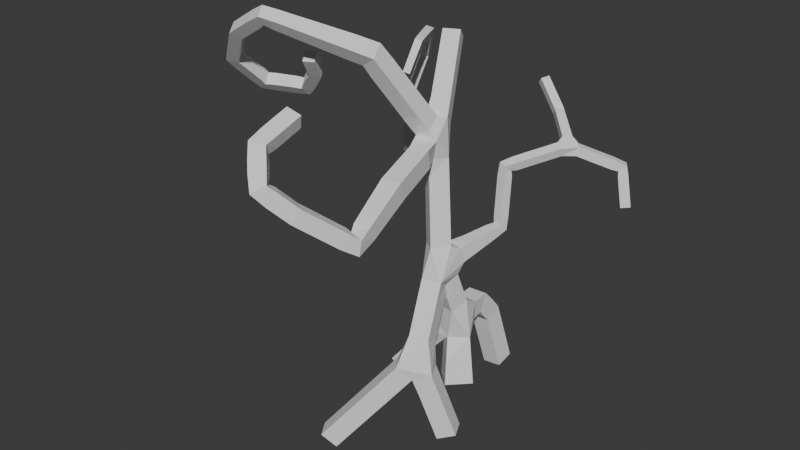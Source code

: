 # Source: swamptree2.blend  (saved by Blender 5.1.29; exported with 4.5.12 LTS)
import bpy
from mathutils import Matrix  # noqa: F401  (used for matrix-valued properties, if any)

bpy.ops.wm.read_factory_settings(use_empty=True)
scene = bpy.context.scene
scene.name = 'Scene'

# ---- collections
col_collection = bpy.data.collections.new('Collection'); scene.collection.children.link(col_collection)

# ---- world
world_world = bpy.data.worlds.new('World'); scene.world = world_world
world_world.use_nodes = True; world_world.node_tree.nodes.clear()
_N = world_world.node_tree.nodes; _L = world_world.node_tree.links
n0 = _N.new('ShaderNodeOutputWorld'); n0.name = 'World Output'; n0.location = (200, 100)
n1 = _N.new('ShaderNodeBackground'); n1.name = 'Background'; n1.location = (-200, 100)
n1.inputs[0].default_value = (0.05088, 0.05088, 0.05088, 1.0)
_L.new(n1.outputs[0], n0.inputs[0])
n0.is_active_output = True
world_world.color = (0.05088, 0.05088, 0.05088)
world_world.sun_shadow_jitter_overblur = 0.0

# ---- meshes
me_cube_001 = bpy.data.meshes.new('Cube.001')
me_cube_001.from_pydata([(-0.00146, 0.3523, -0.03023), (-0.3522, -0.004054, -0.03023), (0.00146, -0.3523, 0.03023), (0.3522, 0.004054, 0.03023), (0.1548, 0.9174, 2.726), (0.3218, 0.8736, 2.737), (0.2827, 0.7521, 2.853), (0.1158, 0.7959, 2.843), (0.04098, 1.176, 3.753), (0.2016, 1.116, 3.729), (0.1712, 0.9881, 3.841), (0.01058, 1.047, 3.865), (1.473, 2.498, 3.668), (1.563, 2.351, 3.683), (1.673, 2.428, 3.791), (1.584, 2.576, 3.777), (1.63, 2.418, 3.025), (1.709, 2.269, 3.062), (1.857, 2.354, 3.09), (1.778, 2.503, 3.052), (0.142, 2.44, 4.348), (0.2355, 2.568, 4.359), (0.3009, 2.509, 4.491), (0.2075, 2.38, 4.48), (-0.2864, 2.587, 4.801), (-0.2103, 2.724, 4.829), (-0.1196, 2.652, 4.937), (-0.1957, 2.515, 4.91), (-1.139, -1.116, 5.89), (-0.879, -1.162, 6.062), (-0.9515, -0.9116, 6.239), (-1.212, -0.8652, 6.067), (-0.05638, -1.414, 4.05), (-0.3931, -1.471, 4.053), (-0.3727, -1.579, 4.376), (-0.03594, -1.522, 4.374), (-1.179, 1.015, 5.856), (-0.9041, 1.146, 5.856), (-0.803, 0.9331, 6.049), (-1.078, 0.8025, 6.049), (-1.689, 0.5427, 3.782), (-1.55, 0.7061, 3.79), (-1.556, 0.7021, 4.005), (-1.696, 0.5387, 3.997), (-1.201, -0.0594, -0.4086), (-1.197, 0.2903, -0.4086), (-1.47, 0.2929, -0.1894), (-1.473, -0.05679, -0.1894), (0.27, -0.7986, -0.4845), (0.4238, -1.113, -0.4845), (0.7179, -0.9686, -0.3617), (0.564, -0.6545, -0.3617), (-1.089, -2.027, -0.8622), (-1.276, -1.732, -0.8622), (-1.499, -1.874, -0.6326), (-1.311, -2.169, -0.6326), (-0.3498, 0.6517, 1.054), (-0.000631, 0.6705, 1.06), (-0.01365, 0.8216, 1.375), (-0.3628, 0.8028, 1.37), (-0.3322, 0.8857, 0.7607), (0.01612, 0.8792, 0.7911), (0.008408, 1.192, 0.9464), (-0.3399, 1.199, 0.9161), (-0.196, 1.123, -0.29), (0.151, 1.112, -0.2477), (0.152, 1.453, -0.1693), (-0.1949, 1.464, -0.2116), (-2.383, 1.393, 4.294), (-2.252, 1.472, 4.278), (-2.186, 1.387, 4.389), (-2.318, 1.308, 4.406), (-2.364, 1.882, 5.113), (-2.226, 1.944, 5.072), (-2.163, 1.801, 5.066), (-2.301, 1.739, 5.108), (-2.045, 1.589, 5.725), (-1.914, 1.648, 5.686), (-1.914, 1.567, 5.561), (-2.046, 1.508, 5.601), (-1.708, 0.8646, 5.731), (-1.592, 0.9169, 5.697), (-1.646, 0.9645, 5.586), (-1.763, 0.9122, 5.62), (-1.708, 0.5356, 5.225), (-1.598, 0.5847, 5.193), (-1.657, 0.677, 5.134), (-1.767, 0.6279, 5.167), (-2.231, -2.122, 6.555), (-2.202, -2.255, 6.721), (-2.264, -2.099, 6.856), (-2.293, -1.967, 6.689), (-2.846, -2.023, 6.186), (-2.978, -2.159, 6.287), (-3.033, -2.003, 6.424), (-2.901, -1.867, 6.323), (-3.343, -1.687, 5.614), (-3.548, -1.765, 5.623), (-3.601, -1.609, 5.767), (-3.396, -1.531, 5.759), (-3.267, -1.188, 5.119), (-3.433, -1.12, 4.99), (-3.488, -0.969, 5.141), (-3.323, -1.037, 5.27), (-2.687, -0.925, 5.097), (-2.642, -0.7666, 4.964), (-2.705, -0.6257, 5.109), (-2.749, -0.7841, 5.243), (-2.312, -1.115, 5.468), (-2.15, -1.002, 5.432), (-2.214, -0.8675, 5.566), (-2.375, -0.9801, 5.602), (-2.188, -1.375, 5.8), (-2.011, -1.291, 5.8), (-2.075, -1.158, 5.929), (-2.252, -1.242, 5.929), (0.04756, -2.584, 3.567), (-0.2166, -2.522, 3.589), (-0.1889, -2.502, 3.859), (0.07524, -2.565, 3.837), (-0.5231, -3.42, 4.246), (-0.7438, -3.262, 4.226), (-0.6584, -3.115, 4.438), (-0.4377, -3.273, 4.459), (-0.9093, -3.811, 4.752), (-1.077, -3.619, 4.657), (-0.922, -3.427, 4.772), (-0.754, -3.619, 4.867), (-1.249, -3.466, 5.377), (-1.35, -3.334, 5.161), (-1.106, -3.222, 5.116), (-1.005, -3.354, 5.331), (-1.278, -2.64, 5.638), (-1.369, -2.568, 5.392), (-1.113, -2.536, 5.306), (-1.021, -2.608, 5.552), (-0.0432, 0.3519, 0.4562), (-0.3525, 0.03769, 0.4562), (-0.04062, -0.2694, 0.5095), (0.2687, 0.04483, 0.5095), (-0.1251, 0.316, 0.8551), (-0.3527, 0.07117, 0.8463), (-0.1256, -0.1361, 0.8789), (0.2017, 0.07755, 0.8939), (-0.3378, -0.1221, 1.465), (0.00314, -0.2, 1.465), (0.07625, 0.1202, 1.585), (-0.2647, 0.1981, 1.585), (-0.362, -0.228, 1.762), (-0.02103, -0.3058, 1.762), (0.05207, 0.01437, 1.882), (-0.2888, 0.09221, 1.882), (-0.3773, -0.356, 2.054), (-0.03765, -0.3507, 2.054), (0.0279, -0.0915, 2.179), (-0.313, -0.01366, 2.179), (-0.2489, -0.0009819, 2.687), (-0.4886, -0.3073, 2.703), (-0.2256, -0.5253, 2.764), (-0.004317, -0.2582, 2.764), (-0.3087, -0.007765, 3.009), (-0.5282, -0.2727, 3.009), (-0.2674, -0.4889, 3.069), (-0.0478, -0.224, 3.069), (-0.3495, 0.02429, 3.31), (-0.5673, -0.2385, 3.31), (-0.3085, -0.453, 3.369), (-0.09067, -0.1902, 3.369), (-0.3899, 0.05605, 3.608), (-0.606, -0.2047, 3.608), (-0.3493, -0.4175, 3.667), (-0.1331, -0.1568, 3.667), (-0.4301, 0.0876, 3.905), (-0.6445, -0.1711, 3.905), (-0.3897, -0.3822, 3.963), (-0.1753, -0.1235, 3.963), (-0.47, 0.119, 4.2), (-0.728, -0.1109, 4.22), (-0.3548, -0.3189, 4.278), (-0.2173, -0.09048, 4.258), (-0.2009, 0.1194, 2.387), (0.0776, 0.01747, 2.387), (0.04793, -0.06361, 2.67), (-0.09978, 0.3434, 2.48), (0.1449, 0.2538, 2.48), (0.1188, 0.1826, 2.729), (-0.1258, 0.2721, 2.729), (-0.01123, 0.5394, 2.562), (0.2038, 0.4607, 2.562), (0.1809, 0.3981, 2.781), (-0.03414, 0.4768, 2.781), (0.07001, 0.7193, 2.637), (0.2579, 0.6506, 2.637), (0.2379, 0.5959, 2.828), (0.05, 0.6646, 2.828), (0.1391, 0.9696, 2.902), (0.3063, 0.9348, 2.93), (0.2662, 0.7704, 2.965), (0.09905, 0.8053, 2.938), (0.123, 1.005, 3.046), (0.2902, 0.9701, 3.073), (0.2501, 0.8057, 3.109), (0.08295, 0.8406, 3.082), (0.1069, 1.04, 3.19), (0.2741, 1.005, 3.217), (0.234, 0.841, 3.253), (0.06686, 0.8759, 3.226), (0.09083, 1.076, 3.334), (0.258, 1.041, 3.361), (0.2179, 0.8763, 3.397), (0.05076, 0.9111, 3.37), (0.07473, 1.111, 3.478), (0.2419, 1.076, 3.505), (0.2018, 0.9116, 3.541), (0.03466, 0.9464, 3.514), (0.05864, 1.146, 3.622), (0.2258, 1.111, 3.649), (0.1857, 0.9469, 3.685), (0.01857, 0.9817, 3.658), (0.1374, 1.281, 3.789), (0.2689, 1.183, 3.734), (0.2816, 1.112, 3.892), (0.1501, 1.21, 3.946), (0.2408, 1.395, 3.832), (0.3722, 1.297, 3.778), (0.385, 1.226, 3.935), (0.2535, 1.324, 3.99), (0.3441, 1.51, 3.876), (0.4756, 1.412, 3.821), (0.4883, 1.341, 3.978), (0.3569, 1.439, 4.033), (0.4475, 1.624, 3.919), (0.579, 1.526, 3.864), (0.5917, 1.455, 4.021), (0.4602, 1.553, 4.076), (0.5509, 1.739, 3.962), (0.6824, 1.641, 3.907), (0.6951, 1.57, 4.065), (0.5636, 1.668, 4.119), (0.6543, 1.853, 4.005), (0.7858, 1.755, 3.951), (0.7985, 1.684, 4.108), (0.667, 1.782, 4.163), (0.8756, 2.029, 3.958), (0.982, 1.892, 3.958), (1.032, 1.931, 4.119), (0.9254, 2.067, 4.119), (0.9995, 2.125, 3.896), (1.106, 1.989, 3.896), (1.156, 2.028, 4.057), (1.049, 2.164, 4.057), (1.123, 2.222, 3.834), (1.23, 2.086, 3.834), (1.28, 2.124, 3.995), (1.173, 2.261, 3.995), (1.247, 2.319, 3.773), (1.354, 2.182, 3.773), (1.403, 2.221, 3.934), (1.297, 2.357, 3.934), (1.371, 2.415, 3.711), (1.478, 2.279, 3.711), (1.527, 2.318, 3.872), (1.421, 2.454, 3.872), (1.494, 2.48, 3.563), (1.573, 2.33, 3.6), (1.721, 2.416, 3.628), (1.642, 2.565, 3.591), (1.528, 2.464, 3.428), (1.607, 2.315, 3.466), (1.755, 2.4, 3.493), (1.676, 2.549, 3.456), (1.562, 2.449, 3.294), (1.641, 2.299, 3.331), (1.789, 2.385, 3.359), (1.71, 2.534, 3.322), (1.596, 2.433, 3.159), (1.675, 2.284, 3.196), (1.823, 2.369, 3.224), (1.744, 2.518, 3.187), (0.6399, 1.949, 4.077), (0.7587, 2.071, 4.077), (0.8018, 2.029, 4.237), (0.683, 1.907, 4.237), (0.5381, 2.049, 4.133), (0.6552, 2.17, 4.133), (0.6977, 2.129, 4.29), (0.5806, 2.008, 4.29), (0.4383, 2.148, 4.187), (0.5539, 2.267, 4.187), (0.5958, 2.226, 4.342), (0.4803, 2.107, 4.342), (0.34, 2.245, 4.24), (0.4539, 2.362, 4.24), (0.4953, 2.322, 4.393), (0.3813, 2.205, 4.393), (0.2426, 2.341, 4.293), (0.355, 2.457, 4.293), (0.3958, 2.417, 4.444), (0.2833, 2.302, 4.444), (0.03198, 2.478, 4.464), (0.1081, 2.615, 4.491), (0.1987, 2.543, 4.6), (0.1226, 2.406, 4.573), (-0.07415, 2.515, 4.576), (0.001961, 2.652, 4.604), (0.09261, 2.579, 4.713), (0.0165, 2.442, 4.685), (-0.1803, 2.551, 4.689), (-0.1042, 2.688, 4.716), (-0.01351, 2.616, 4.825), (-0.08962, 2.479, 4.798), (-0.6525, -0.4046, 4.641), (-0.4038, -0.3846, 4.77), (-0.4608, -0.09948, 4.922), (-0.7209, -0.08875, 4.845), (-0.8045, -0.5423, 4.918), (-0.4986, -0.5404, 5.03), (-0.5552, -0.2575, 5.18), (-0.861, -0.2594, 5.069), (-0.8958, -0.6962, 5.176), (-0.5923, -0.6943, 5.286), (-0.6485, -0.4136, 5.436), (-0.9519, -0.4155, 5.325), (-0.9864, -0.8488, 5.431), (-0.6853, -0.847, 5.541), (-0.741, -0.5685, 5.689), (-1.042, -0.5703, 5.579), (-1.077, -1.001, 5.685), (-0.7778, -0.9988, 5.794), (-0.833, -0.7224, 5.941), (-1.132, -0.7243, 5.832), (-0.6063, -0.3543, 4.299), (-0.2663, -0.3591, 4.624), (-0.2237, -0.5723, 4.236), (-0.5525, -0.6363, 4.236), (-0.5391, -0.705, 4.564), (-0.2103, -0.6411, 4.564), (-0.1673, -0.8563, 4.173), (-0.4983, -0.9207, 4.173), (-0.4848, -0.9899, 4.503), (-0.1539, -0.9255, 4.503), (-0.1106, -1.142, 4.11), (-0.4437, -1.207, 4.11), (-0.4302, -1.276, 4.442), (-0.09709, -1.212, 4.442), (-0.781, 0.152, 4.675), (-0.4865, 0.2918, 4.675), (-0.3782, 0.06373, 4.881), (-0.863, 0.33, 4.918), (-0.5726, 0.4679, 4.918), (-0.4658, 0.2429, 5.122), (-0.7562, 0.105, 5.122), (-0.9434, 0.5043, 5.157), (-0.6569, 0.6404, 5.157), (-0.5515, 0.4184, 5.357), (-0.838, 0.2824, 5.357), (-1.023, 0.6763, 5.392), (-0.7401, 0.8105, 5.392), (-0.6361, 0.5916, 5.59), (-0.9187, 0.4574, 5.59), (-1.101, 0.8466, 5.625), (-0.8224, 0.9789, 5.625), (-0.7199, 0.763, 5.82), (-0.9987, 0.6306, 5.82), (-0.6128, 0.1744, 4.241), (-0.723, 0.2428, 4.516), (-0.8835, -0.01574, 4.516), (-0.971, 0.05052, 4.14), (-0.8212, 0.2918, 4.14), (-0.924, 0.3557, 4.396), (-1.074, 0.1144, 4.396), (-1.151, 0.1734, 4.047), (-1.011, 0.3989, 4.047), (-1.107, 0.4586, 4.287), (-1.247, 0.2331, 4.287), (-1.321, 0.2891, 3.96), (-1.19, 0.4998, 3.96), (-1.28, 0.5556, 4.184), (-1.411, 0.3449, 4.184), (-1.484, 0.3999, 3.877), (-1.362, 0.5964, 3.877), (-1.446, 0.6484, 4.086), (-1.567, 0.4519, 4.086), (-0.4459, 0.2831, 1.083), (-0.4493, -0.06662, 1.083), (-0.3816, -0.06727, 0.6094), (-0.3783, 0.2824, 0.6094), (-0.6507, 0.285, 0.8286), (-0.6541, -0.06466, 0.8286), (-0.5864, -0.06531, 0.3549), (-0.583, 0.2844, 0.3549), (-0.8555, 0.287, 0.5741), (-0.8588, -0.06269, 0.5741), (-0.7912, -0.06334, 0.1004), (-0.7878, 0.2863, 0.1004), (-1.06, 0.289, 0.3196), (-1.064, -0.06072, 0.3196), (-0.996, -0.06137, -0.1541), (-0.9926, 0.2883, -0.1541), (-1.265, 0.2909, 0.06513), (-1.268, -0.05875, 0.06513), (-0.2924, -0.6688, 2.227), (0.0459, -0.5804, 2.227), (0.01194, -0.4505, 1.769), (-0.3264, -0.539, 1.769), (-0.2504, -0.8296, 1.948), (0.08792, -0.7411, 1.948), (0.05397, -0.6113, 1.491), (-0.2844, -0.6997, 1.491), (-0.2084, -0.9903, 1.67), (0.13, -0.9018, 1.67), (0.096, -0.772, 1.212), (-0.2423, -0.8605, 1.212), (-0.1663, -1.151, 1.391), (0.172, -1.063, 1.391), (-0.1407, -1.006, 0.6637), (0.0302, -1.31, 0.6637), (0.3282, -1.16, 0.795), (0.1743, -0.8455, 0.795), (-0.02227, -0.9418, 0.383), (0.1316, -1.256, 0.383), (0.4256, -1.112, 0.5059), (0.2717, -0.7977, 0.5059), (0.07514, -0.8941, 0.09386), (0.229, -1.208, 0.09386), (0.523, -1.064, 0.2167), (0.3692, -0.75, 0.2167), (0.1725, -0.8464, -0.1953), (0.3264, -1.16, -0.1953), (0.6204, -1.016, -0.0725), (0.4666, -0.7023, -0.0725), (-0.3841, -1.164, 0.8848), (-0.1962, -1.459, 0.8848), (-0.1596, -1.436, 0.4022), (-0.3475, -1.141, 0.4022), (-0.5699, -1.282, 0.6319), (-0.382, -1.577, 0.6319), (-0.3454, -1.554, 0.1493), (-0.5333, -1.259, 0.1493), (-0.7557, -1.401, 0.379), (-0.5678, -1.696, 0.379), (-0.5312, -1.672, -0.1036), (-0.7191, -1.377, -0.1036), (-0.9415, -1.519, 0.1261), (-0.7536, -1.814, 0.1261), (-0.717, -1.791, -0.3565), (-0.9049, -1.496, -0.3565), (-1.127, -1.637, -0.1268), (-0.9394, -1.932, -0.1268), (-0.9028, -1.909, -0.6094), (-1.091, -1.614, -0.6094), (-1.313, -1.756, -0.3797), (-1.125, -2.051, -0.3797), (-0.3173, 0.3965, 1.047), (0.0299, 0.4378, 1.047), (0.02904, 0.4451, 1.396), (-0.3182, 0.4038, 1.396), (-0.3399, 0.7535, 0.9123), (0.00927, 0.754, 0.9319), (-0.003735, 1.022, 1.156), (-0.3529, 1.022, 1.136), (-0.3009, 0.9363, 0.5224), (0.04606, 0.9255, 0.5647), (0.04707, 1.266, 0.6432), (-0.2999, 1.277, 0.6008), (-0.2659, 0.9985, 0.2516), (0.08104, 0.9878, 0.2939), (0.08205, 1.329, 0.3724), (-0.2649, 1.339, 0.33), (-0.2309, 1.061, -0.01923), (0.116, 1.05, 0.02311), (0.117, 1.391, 0.1015), (-0.2299, 1.402, 0.05921), (-1.868, 0.7524, 3.897), (-1.715, 0.8841, 3.898), (-1.662, 0.8217, 4.082), (-1.815, 0.6899, 4.082), (-1.978, 0.8882, 3.98), (-1.833, 1.013, 3.981), (-1.783, 0.9539, 4.156), (-1.928, 0.829, 4.155), (-2.08, 1.014, 4.057), (-1.943, 1.133, 4.058), (-1.895, 1.077, 4.224), (-2.033, 0.9582, 4.223), (-2.178, 1.135, 4.131), (-2.047, 1.247, 4.131), (-2.002, 1.194, 4.289), (-2.133, 1.081, 4.288), (-2.272, 1.251, 4.202), (-2.148, 1.357, 4.202), (-2.106, 1.307, 4.352), (-2.229, 1.2, 4.351), (-2.386, 1.493, 4.451), (-2.25, 1.554, 4.41), (-2.176, 1.436, 4.479), (-2.313, 1.375, 4.52), (-2.383, 1.568, 4.575), (-2.246, 1.629, 4.534), (-2.173, 1.511, 4.603), (-2.309, 1.45, 4.644), (-2.38, 1.643, 4.7), (-2.243, 1.705, 4.659), (-2.169, 1.586, 4.728), (-2.306, 1.525, 4.769), (-2.376, 1.719, 4.825), (-2.239, 1.78, 4.784), (-2.165, 1.662, 4.853), (-2.302, 1.6, 4.894), (-2.373, 1.794, 4.95), (-2.235, 1.856, 4.909), (-2.161, 1.737, 4.978), (-2.299, 1.676, 5.02), (-2.29, 1.821, 5.265), (-2.153, 1.882, 5.224), (-2.119, 1.753, 5.145), (-2.256, 1.692, 5.186), (-2.232, 1.767, 5.376), (-2.097, 1.828, 5.335), (-2.063, 1.7, 5.257), (-2.198, 1.639, 5.297), (-2.175, 1.715, 5.485), (-2.041, 1.775, 5.445), (-2.007, 1.648, 5.368), (-2.141, 1.588, 5.408), (-2.118, 1.662, 5.593), (-1.986, 1.722, 5.554), (-1.952, 1.597, 5.477), (-2.085, 1.537, 5.517), (-1.971, 1.436, 5.736), (-1.843, 1.494, 5.697), (-1.877, 1.475, 5.557), (-2.005, 1.418, 5.595), (-1.919, 1.324, 5.737), (-1.793, 1.38, 5.699), (-1.826, 1.362, 5.561), (-1.952, 1.306, 5.599), (-1.868, 1.215, 5.737), (-1.745, 1.27, 5.7), (-1.777, 1.252, 5.565), (-1.901, 1.197, 5.602), (-1.818, 1.107, 5.738), (-1.697, 1.162, 5.702), (-1.729, 1.144, 5.569), (-1.85, 1.09, 5.605), (-1.769, 1.001, 5.739), (-1.65, 1.055, 5.703), (-1.681, 1.038, 5.573), (-1.8, 0.9843, 5.609), (-1.705, 0.7754, 5.606), (-1.59, 0.827, 5.572), (-1.652, 0.9241, 5.51), (-1.767, 0.8725, 5.544), (-1.706, 0.7143, 5.509), (-1.592, 0.7653, 5.475), (-1.653, 0.8611, 5.414), (-1.767, 0.8102, 5.448), (-1.706, 0.6542, 5.414), (-1.594, 0.7045, 5.38), (-1.655, 0.7992, 5.32), (-1.767, 0.7489, 5.353), (-1.707, 0.5947, 5.319), (-1.596, 0.6443, 5.286), (-1.656, 0.7378, 5.226), (-1.767, 0.6882, 5.26), (-1.33, -1.285, 5.995), (-1.136, -1.38, 6.197), (-1.229, -1.169, 6.384), (-1.423, -1.075, 6.181), (-1.513, -1.451, 6.104), (-1.329, -1.541, 6.296), (-1.417, -1.341, 6.472), (-1.6, -1.252, 6.28), (-1.681, -1.604, 6.204), (-1.506, -1.689, 6.386), (-1.589, -1.5, 6.554), (-1.764, -1.415, 6.372), (-1.84, -1.749, 6.299), (-1.674, -1.829, 6.472), (-1.753, -1.65, 6.631), (-1.919, -1.569, 6.458), (-1.992, -1.888, 6.39), (-1.835, -1.964, 6.554), (-1.91, -1.794, 6.705), (-2.067, -1.717, 6.541), (-2.14, -2.022, 6.478), (-1.991, -2.094, 6.634), (-2.062, -1.933, 6.777), (-2.211, -1.861, 6.621), (-2.345, -2.092, 6.473), (-2.439, -2.237, 6.601), (-2.496, -2.081, 6.737), (-2.402, -1.936, 6.61), (-2.518, -2.067, 6.373), (-2.612, -2.213, 6.5), (-2.669, -2.057, 6.637), (-2.575, -1.911, 6.51), (-2.691, -2.043, 6.273), (-2.785, -2.188, 6.4), (-2.842, -2.032, 6.537), (-2.748, -1.887, 6.409), (-2.935, -1.959, 6.079), (-3.099, -2.079, 6.15), (-3.153, -1.924, 6.289), (-2.989, -1.803, 6.218), (-3.041, -1.886, 5.956), (-3.206, -2.007, 6.027), (-3.26, -1.851, 6.167), (-3.095, -1.73, 6.096), (-3.147, -1.813, 5.832), (-3.313, -1.935, 5.904), (-3.367, -1.778, 6.044), (-3.201, -1.656, 5.973), (-3.254, -1.74, 5.708), (-3.42, -1.862, 5.78), (-3.475, -1.704, 5.921), (-3.308, -1.582, 5.849), (-3.316, -1.573, 5.505), (-3.528, -1.593, 5.45), (-3.581, -1.439, 5.597), (-3.369, -1.419, 5.653), (-3.292, -1.431, 5.365), (-3.504, -1.451, 5.309), (-3.557, -1.297, 5.457), (-3.345, -1.277, 5.513), (-3.269, -1.288, 5.224), (-3.481, -1.308, 5.169), (-3.534, -1.154, 5.317), (-3.322, -1.134, 5.372), (-3.14, -1.142, 5.126), (-3.207, -1.006, 4.969), (-3.266, -0.8597, 5.12), (-3.199, -0.9956, 5.278), (-2.97, -1.065, 5.12), (-3.036, -0.9301, 4.964), (-3.095, -0.7853, 5.113), (-3.029, -0.9198, 5.269), (-2.802, -0.9882, 5.113), (-2.867, -0.855, 4.959), (-2.925, -0.7116, 5.107), (-2.86, -0.8448, 5.261), (-2.62, -0.9705, 5.177), (-2.481, -0.8319, 5.104), (-2.547, -0.6924, 5.245), (-2.685, -0.8309, 5.318), (-2.511, -1.022, 5.281), (-2.375, -0.8858, 5.209), (-2.439, -0.7483, 5.348), (-2.576, -0.8849, 5.42), (-2.404, -1.074, 5.383), (-2.269, -0.939, 5.312), (-2.333, -0.8034, 5.45), (-2.467, -0.938, 5.52), (-2.276, -1.194, 5.568), (-2.097, -1.108, 5.568), (-2.161, -0.9736, 5.7), (-2.34, -1.059, 5.7), (-2.232, -1.285, 5.684), (-2.054, -1.2, 5.684), (-2.118, -1.066, 5.815), (-2.296, -1.151, 5.815), (-0.02625, -1.707, 3.921), (-0.3445, -1.753, 3.927), (-0.32, -1.888, 4.217), (-0.001794, -1.842, 4.212), (0.001658, -1.972, 3.805), (-0.2995, -2.016, 3.81), (-0.2764, -2.144, 4.085), (0.0248, -2.1, 4.08), (0.02812, -2.223, 3.695), (-0.2569, -2.265, 3.699), (-0.235, -2.386, 3.959), (0.05002, -2.345, 3.955), (-0.1004, -2.832, 3.735), (-0.3268, -2.681, 3.721), (-0.249, -2.544, 3.943), (-0.02261, -2.695, 3.957), (-0.2044, -2.977, 3.861), (-0.4308, -2.826, 3.847), (-0.353, -2.689, 4.069), (-0.1266, -2.84, 4.083), (-0.3084, -3.122, 3.987), (-0.5348, -2.971, 3.973), (-0.457, -2.834, 4.195), (-0.2306, -2.985, 4.209), (-0.4124, -3.267, 4.112), (-0.6388, -3.116, 4.099), (-0.561, -2.979, 4.321), (-0.3347, -3.13, 4.334), (-0.6382, -3.545, 4.395), (-0.853, -3.38, 4.367), (-0.7599, -3.224, 4.57), (-0.5451, -3.389, 4.598), (-0.7465, -3.662, 4.535), (-0.9613, -3.497, 4.507), (-0.8682, -3.341, 4.709), (-0.6534, -3.506, 4.738), (-1.047, -3.699, 4.998), (-1.172, -3.525, 4.831), (-0.9592, -3.355, 4.849), (-0.8342, -3.53, 5.016), (-1.134, -3.608, 5.159), (-1.259, -3.433, 4.992), (-1.046, -3.263, 5.011), (-0.9215, -3.438, 5.178), (-1.266, -3.144, 5.488), (-1.357, -3.072, 5.242), (-1.101, -3.04, 5.155), (-1.009, -3.112, 5.401), (-1.272, -2.892, 5.563), (-1.363, -2.82, 5.317), (-1.107, -2.788, 5.231), (-1.015, -2.86, 5.477), (-0.1256, -0.1361, 0.8789), (-0.1251, 0.316, 0.8551), (-0.4459, 0.2831, 1.083), (-0.4493, -0.06662, 1.083)], [], [(156, 180, 157), (178, 179, 332), (140, 454, 143), (149, 150, 154, 153), (148, 149, 153, 152), (146, 145, 143), (145, 142, 143), (145, 144, 142), (144, 384, 142), (384, 141, 142), (384, 383, 141), (147, 144, 148, 151), (146, 147, 151, 150), (453, 454, 140), (182, 156, 159), (402, 182, 159), (456, 147, 455), (147, 146, 455), (158, 402, 159), (145, 146, 150, 149), (147, 456, 144), (456, 383, 144), (383, 384, 144), (456, 453, 383), (180, 155, 157), (144, 145, 149, 148), (139, 136, 140, 143), (401, 158, 157), (401, 402, 158), (347, 312, 332), (153, 154, 402), (154, 181, 402), (181, 182, 402), (242, 241, 282), (138, 139, 143, 142), (181, 154, 180), (154, 155, 180), (314, 366, 311), (137, 138, 142, 141), (332, 312, 311), (179, 347, 332), (347, 313, 312), (136, 137, 141, 140), (313, 347, 314), (3, 0, 136, 139), (345, 366, 314), (2, 3, 139, 138), (1, 2, 138, 137), (0, 1, 137, 136), (345, 365, 366), (177, 178, 331), (179, 346, 347), (135, 134, 133, 132), (346, 176, 364, 365), (432, 416, 417), (176, 346, 179), (346, 365, 345), (112, 113, 114, 115), (176, 177, 364), (87, 86, 85, 84), (67, 66, 65, 64), (245, 246, 281), (414, 432, 417), (55, 54, 53, 52), (51, 50, 49, 48), (47, 46, 45, 44), (39, 38, 37, 36), (177, 331, 311, 366), (27, 26, 25, 24), (19, 18, 17, 16), (413, 412, 431, 432), (411, 414, 417, 418), (415, 412, 418), (412, 411, 418), (455, 146, 143, 454), (152, 401, 157, 155), (413, 432, 414), (3, 2, 1, 0), (431, 412, 415), (713, 714, 715, 716), (453, 140, 141, 383), (245, 281, 282, 241), (240, 244, 245, 241), (240, 239, 243, 244), (243, 239, 279, 280), (246, 243, 280, 281), (242, 282, 279, 239), (150, 151, 155, 154), (151, 148, 152, 155), (156, 157, 161, 160), (157, 158, 162, 161), (158, 159, 163, 162), (159, 156, 160, 163), (160, 161, 165, 164), (161, 162, 166, 165), (162, 163, 167, 166), (163, 160, 164, 167), (164, 165, 169, 168), (165, 166, 170, 169), (166, 167, 171, 170), (167, 164, 168, 171), (168, 169, 173, 172), (169, 170, 174, 173), (170, 171, 175, 174), (171, 168, 172, 175), (172, 173, 177, 176), (173, 174, 178, 177), (174, 175, 179, 178), (175, 172, 176, 179), (183, 184, 181, 180), (184, 185, 182, 181), (185, 186, 156, 182), (186, 183, 180, 156), (187, 188, 184, 183), (188, 189, 185, 184), (189, 190, 186, 185), (190, 187, 183, 186), (191, 192, 188, 187), (192, 193, 189, 188), (193, 194, 190, 189), (194, 191, 187, 190), (4, 5, 192, 191), (5, 6, 193, 192), (6, 7, 194, 193), (7, 4, 191, 194), (195, 196, 5, 4), (196, 197, 6, 5), (197, 198, 7, 6), (198, 195, 4, 7), (199, 200, 196, 195), (200, 201, 197, 196), (201, 202, 198, 197), (202, 199, 195, 198), (203, 204, 200, 199), (204, 205, 201, 200), (205, 206, 202, 201), (206, 203, 199, 202), (207, 208, 204, 203), (208, 209, 205, 204), (209, 210, 206, 205), (210, 207, 203, 206), (211, 212, 208, 207), (212, 213, 209, 208), (213, 214, 210, 209), (214, 211, 207, 210), (215, 216, 212, 211), (216, 217, 213, 212), (217, 218, 214, 213), (218, 215, 211, 214), (8, 9, 216, 215), (9, 10, 217, 216), (10, 11, 218, 217), (11, 8, 215, 218), (219, 220, 9, 8), (220, 221, 10, 9), (221, 222, 11, 10), (222, 219, 8, 11), (223, 224, 220, 219), (224, 225, 221, 220), (225, 226, 222, 221), (226, 223, 219, 222), (227, 228, 224, 223), (228, 229, 225, 224), (229, 230, 226, 225), (230, 227, 223, 226), (231, 232, 228, 227), (232, 233, 229, 228), (233, 234, 230, 229), (234, 231, 227, 230), (235, 236, 232, 231), (236, 237, 233, 232), (237, 238, 234, 233), (238, 235, 231, 234), (239, 240, 236, 235), (240, 241, 237, 236), (241, 242, 238, 237), (242, 239, 235, 238), (247, 248, 244, 243), (248, 249, 245, 244), (249, 250, 246, 245), (250, 247, 243, 246), (251, 252, 248, 247), (252, 253, 249, 248), (253, 254, 250, 249), (254, 251, 247, 250), (255, 256, 252, 251), (256, 257, 253, 252), (257, 258, 254, 253), (258, 255, 251, 254), (259, 260, 256, 255), (260, 261, 257, 256), (261, 262, 258, 257), (262, 259, 255, 258), (12, 13, 260, 259), (13, 14, 261, 260), (14, 15, 262, 261), (15, 12, 259, 262), (263, 264, 13, 12), (264, 265, 14, 13), (265, 266, 15, 14), (266, 263, 12, 15), (267, 268, 264, 263), (268, 269, 265, 264), (269, 270, 266, 265), (270, 267, 263, 266), (271, 272, 268, 267), (272, 273, 269, 268), (273, 274, 270, 269), (274, 271, 267, 270), (275, 276, 272, 271), (276, 277, 273, 272), (277, 278, 274, 273), (278, 275, 271, 274), (16, 17, 276, 275), (17, 18, 277, 276), (18, 19, 278, 277), (19, 16, 275, 278), (283, 284, 280, 279), (284, 285, 281, 280), (285, 286, 282, 281), (286, 283, 279, 282), (287, 288, 284, 283), (288, 289, 285, 284), (289, 290, 286, 285), (290, 287, 283, 286), (291, 292, 288, 287), (292, 293, 289, 288), (293, 294, 290, 289), (294, 291, 287, 290), (295, 296, 292, 291), (296, 297, 293, 292), (297, 298, 294, 293), (298, 295, 291, 294), (20, 21, 296, 295), (21, 22, 297, 296), (22, 23, 298, 297), (23, 20, 295, 298), (299, 300, 21, 20), (300, 301, 22, 21), (301, 302, 23, 22), (302, 299, 20, 23), (303, 304, 300, 299), (304, 305, 301, 300), (305, 306, 302, 301), (306, 303, 299, 302), (307, 308, 304, 303), (308, 309, 305, 304), (309, 310, 306, 305), (310, 307, 303, 306), (24, 25, 308, 307), (25, 26, 309, 308), (26, 27, 310, 309), (27, 24, 307, 310), (311, 312, 316, 315), (312, 313, 317, 316), (313, 314, 318, 317), (314, 311, 315, 318), (315, 316, 320, 319), (316, 317, 321, 320), (317, 318, 322, 321), (318, 315, 319, 322), (319, 320, 324, 323), (320, 321, 325, 324), (321, 322, 326, 325), (322, 319, 323, 326), (323, 324, 328, 327), (324, 325, 329, 328), (325, 326, 330, 329), (326, 323, 327, 330), (327, 328, 29, 28), (328, 329, 30, 29), (329, 330, 31, 30), (330, 327, 28, 31), (333, 334, 331, 178), (334, 335, 311, 331), (335, 336, 332, 311), (336, 333, 178, 332), (337, 338, 334, 333), (338, 339, 335, 334), (339, 340, 336, 335), (340, 337, 333, 336), (341, 342, 338, 337), (342, 343, 339, 338), (343, 344, 340, 339), (344, 341, 337, 340), (32, 33, 342, 341), (33, 34, 343, 342), (34, 35, 344, 343), (35, 32, 341, 344), (348, 349, 346, 345), (349, 350, 347, 346), (350, 351, 314, 347), (351, 348, 345, 314), (352, 353, 349, 348), (353, 354, 350, 349), (354, 355, 351, 350), (355, 352, 348, 351), (356, 357, 353, 352), (357, 358, 354, 353), (358, 359, 355, 354), (359, 356, 352, 355), (360, 361, 357, 356), (361, 362, 358, 357), (362, 363, 359, 358), (363, 360, 356, 359), (36, 37, 361, 360), (37, 38, 362, 361), (38, 39, 363, 362), (39, 36, 360, 363), (367, 368, 364, 177), (368, 369, 365, 364), (369, 370, 366, 365), (370, 367, 177, 366), (371, 372, 368, 367), (372, 373, 369, 368), (373, 374, 370, 369), (374, 371, 367, 370), (375, 376, 372, 371), (376, 377, 373, 372), (377, 378, 374, 373), (378, 375, 371, 374), (379, 380, 376, 375), (380, 381, 377, 376), (381, 382, 378, 377), (382, 379, 375, 378), (40, 41, 380, 379), (41, 42, 381, 380), (42, 43, 382, 381), (43, 40, 379, 382), (385, 386, 714, 713), (386, 387, 715, 714), (387, 388, 716, 715), (388, 385, 713, 716), (389, 390, 386, 385), (390, 391, 387, 386), (391, 392, 388, 387), (392, 389, 385, 388), (393, 394, 390, 389), (394, 395, 391, 390), (395, 396, 392, 391), (396, 393, 389, 392), (397, 398, 394, 393), (398, 399, 395, 394), (399, 400, 396, 395), (400, 397, 393, 396), (44, 45, 398, 397), (45, 46, 399, 398), (46, 47, 400, 399), (47, 44, 397, 400), (403, 404, 152, 153), (404, 405, 401, 152), (405, 406, 402, 401), (406, 403, 153, 402), (407, 408, 404, 403), (408, 409, 405, 404), (409, 410, 406, 405), (410, 407, 403, 406), (411, 412, 408, 407), (412, 413, 409, 408), (413, 414, 410, 409), (414, 411, 407, 410), (419, 420, 416, 415), (420, 421, 417, 416), (421, 422, 418, 417), (422, 419, 415, 418), (423, 424, 420, 419), (424, 425, 421, 420), (425, 426, 422, 421), (426, 423, 419, 422), (427, 428, 424, 423), (428, 429, 425, 424), (429, 430, 426, 425), (430, 427, 423, 426), (48, 49, 428, 427), (49, 50, 429, 428), (50, 51, 430, 429), (51, 48, 427, 430), (433, 434, 415, 416), (434, 435, 431, 415), (435, 436, 432, 431), (436, 433, 416, 432), (437, 438, 434, 433), (438, 439, 435, 434), (439, 440, 436, 435), (440, 437, 433, 436), (441, 442, 438, 437), (442, 443, 439, 438), (443, 444, 440, 439), (444, 441, 437, 440), (445, 446, 442, 441), (446, 447, 443, 442), (447, 448, 444, 443), (448, 445, 441, 444), (449, 450, 446, 445), (450, 451, 447, 446), (451, 452, 448, 447), (452, 449, 445, 448), (52, 53, 450, 449), (53, 54, 451, 450), (54, 55, 452, 451), (55, 52, 449, 452), (56, 57, 454, 453), (57, 58, 455, 454), (58, 59, 456, 455), (59, 56, 453, 456), (457, 458, 57, 56), (458, 459, 58, 57), (459, 460, 59, 58), (460, 457, 56, 59), (60, 61, 458, 457), (61, 62, 459, 458), (62, 63, 460, 459), (63, 60, 457, 460), (461, 462, 61, 60), (462, 463, 62, 61), (463, 464, 63, 62), (464, 461, 60, 63), (465, 466, 462, 461), (466, 467, 463, 462), (467, 468, 464, 463), (468, 465, 461, 464), (469, 470, 466, 465), (470, 471, 467, 466), (471, 472, 468, 467), (472, 469, 465, 468), (64, 65, 470, 469), (65, 66, 471, 470), (66, 67, 472, 471), (67, 64, 469, 472), (473, 474, 41, 40), (474, 475, 42, 41), (475, 476, 43, 42), (476, 473, 40, 43), (477, 478, 474, 473), (478, 479, 475, 474), (479, 480, 476, 475), (480, 477, 473, 476), (481, 482, 478, 477), (482, 483, 479, 478), (483, 484, 480, 479), (484, 481, 477, 480), (485, 486, 482, 481), (486, 487, 483, 482), (487, 488, 484, 483), (488, 485, 481, 484), (489, 490, 486, 485), (490, 491, 487, 486), (491, 492, 488, 487), (492, 489, 485, 488), (68, 69, 490, 489), (69, 70, 491, 490), (70, 71, 492, 491), (71, 68, 489, 492), (493, 494, 69, 68), (494, 495, 70, 69), (495, 496, 71, 70), (496, 493, 68, 71), (497, 498, 494, 493), (498, 499, 495, 494), (499, 500, 496, 495), (500, 497, 493, 496), (501, 502, 498, 497), (502, 503, 499, 498), (503, 504, 500, 499), (504, 501, 497, 500), (505, 506, 502, 501), (506, 507, 503, 502), (507, 508, 504, 503), (508, 505, 501, 504), (509, 510, 506, 505), (510, 511, 507, 506), (511, 512, 508, 507), (512, 509, 505, 508), (72, 73, 510, 509), (73, 74, 511, 510), (74, 75, 512, 511), (75, 72, 509, 512), (513, 514, 73, 72), (514, 515, 74, 73), (515, 516, 75, 74), (516, 513, 72, 75), (517, 518, 514, 513), (518, 519, 515, 514), (519, 520, 516, 515), (520, 517, 513, 516), (521, 522, 518, 517), (522, 523, 519, 518), (523, 524, 520, 519), (524, 521, 517, 520), (525, 526, 522, 521), (526, 527, 523, 522), (527, 528, 524, 523), (528, 525, 521, 524), (76, 77, 526, 525), (77, 78, 527, 526), (78, 79, 528, 527), (79, 76, 525, 528), (529, 530, 77, 76), (530, 531, 78, 77), (531, 532, 79, 78), (532, 529, 76, 79), (533, 534, 530, 529), (534, 535, 531, 530), (535, 536, 532, 531), (536, 533, 529, 532), (537, 538, 534, 533), (538, 539, 535, 534), (539, 540, 536, 535), (540, 537, 533, 536), (541, 542, 538, 537), (542, 543, 539, 538), (543, 544, 540, 539), (544, 541, 537, 540), (545, 546, 542, 541), (546, 547, 543, 542), (547, 548, 544, 543), (548, 545, 541, 544), (80, 81, 546, 545), (81, 82, 547, 546), (82, 83, 548, 547), (83, 80, 545, 548), (549, 550, 81, 80), (550, 551, 82, 81), (551, 552, 83, 82), (552, 549, 80, 83), (553, 554, 550, 549), (554, 555, 551, 550), (555, 556, 552, 551), (556, 553, 549, 552), (557, 558, 554, 553), (558, 559, 555, 554), (559, 560, 556, 555), (560, 557, 553, 556), (561, 562, 558, 557), (562, 563, 559, 558), (563, 564, 560, 559), (564, 561, 557, 560), (84, 85, 562, 561), (85, 86, 563, 562), (86, 87, 564, 563), (87, 84, 561, 564), (28, 29, 566, 565), (29, 30, 567, 566), (30, 31, 568, 567), (31, 28, 565, 568), (565, 566, 570, 569), (566, 567, 571, 570), (567, 568, 572, 571), (568, 565, 569, 572), (569, 570, 574, 573), (570, 571, 575, 574), (571, 572, 576, 575), (572, 569, 573, 576), (573, 574, 578, 577), (574, 575, 579, 578), (575, 576, 580, 579), (576, 573, 577, 580), (577, 578, 582, 581), (578, 579, 583, 582), (579, 580, 584, 583), (580, 577, 581, 584), (581, 582, 586, 585), (582, 583, 587, 586), (583, 584, 588, 587), (584, 581, 585, 588), (585, 586, 89, 88), (586, 587, 90, 89), (587, 588, 91, 90), (588, 585, 88, 91), (88, 89, 590, 589), (89, 90, 591, 590), (90, 91, 592, 591), (91, 88, 589, 592), (589, 590, 594, 593), (590, 591, 595, 594), (591, 592, 596, 595), (592, 589, 593, 596), (593, 594, 598, 597), (594, 595, 599, 598), (595, 596, 600, 599), (596, 593, 597, 600), (597, 598, 93, 92), (598, 599, 94, 93), (599, 600, 95, 94), (600, 597, 92, 95), (92, 93, 602, 601), (93, 94, 603, 602), (94, 95, 604, 603), (95, 92, 601, 604), (601, 602, 606, 605), (602, 603, 607, 606), (603, 604, 608, 607), (604, 601, 605, 608), (605, 606, 610, 609), (606, 607, 611, 610), (607, 608, 612, 611), (608, 605, 609, 612), (609, 610, 614, 613), (610, 611, 615, 614), (611, 612, 616, 615), (612, 609, 613, 616), (613, 614, 97, 96), (614, 615, 98, 97), (615, 616, 99, 98), (616, 613, 96, 99), (96, 97, 618, 617), (97, 98, 619, 618), (98, 99, 620, 619), (99, 96, 617, 620), (617, 618, 622, 621), (618, 619, 623, 622), (619, 620, 624, 623), (620, 617, 621, 624), (621, 622, 626, 625), (622, 623, 627, 626), (623, 624, 628, 627), (624, 621, 625, 628), (625, 626, 101, 100), (626, 627, 102, 101), (627, 628, 103, 102), (628, 625, 100, 103), (100, 101, 630, 629), (101, 102, 631, 630), (102, 103, 632, 631), (103, 100, 629, 632), (629, 630, 634, 633), (630, 631, 635, 634), (631, 632, 636, 635), (632, 629, 633, 636), (633, 634, 638, 637), (634, 635, 639, 638), (635, 636, 640, 639), (636, 633, 637, 640), (637, 638, 105, 104), (638, 639, 106, 105), (639, 640, 107, 106), (640, 637, 104, 107), (104, 105, 642, 641), (105, 106, 643, 642), (106, 107, 644, 643), (107, 104, 641, 644), (641, 642, 646, 645), (642, 643, 647, 646), (643, 644, 648, 647), (644, 641, 645, 648), (645, 646, 650, 649), (646, 647, 651, 650), (647, 648, 652, 651), (648, 645, 649, 652), (649, 650, 109, 108), (650, 651, 110, 109), (651, 652, 111, 110), (652, 649, 108, 111), (108, 109, 654, 653), (109, 110, 655, 654), (110, 111, 656, 655), (111, 108, 653, 656), (653, 654, 658, 657), (654, 655, 659, 658), (655, 656, 660, 659), (656, 653, 657, 660), (657, 658, 113, 112), (658, 659, 114, 113), (659, 660, 115, 114), (660, 657, 112, 115), (661, 662, 33, 32), (662, 663, 34, 33), (663, 664, 35, 34), (664, 661, 32, 35), (665, 666, 662, 661), (666, 667, 663, 662), (667, 668, 664, 663), (668, 665, 661, 664), (669, 670, 666, 665), (670, 671, 667, 666), (671, 672, 668, 667), (672, 669, 665, 668), (116, 117, 670, 669), (117, 118, 671, 670), (118, 119, 672, 671), (119, 116, 669, 672), (673, 674, 117, 116), (674, 675, 118, 117), (675, 676, 119, 118), (676, 673, 116, 119), (677, 678, 674, 673), (678, 679, 675, 674), (679, 680, 676, 675), (680, 677, 673, 676), (681, 682, 678, 677), (682, 683, 679, 678), (683, 684, 680, 679), (684, 681, 677, 680), (685, 686, 682, 681), (686, 687, 683, 682), (687, 688, 684, 683), (688, 685, 681, 684), (120, 121, 686, 685), (121, 122, 687, 686), (122, 123, 688, 687), (123, 120, 685, 688), (689, 690, 121, 120), (690, 691, 122, 121), (691, 692, 123, 122), (692, 689, 120, 123), (693, 694, 690, 689), (694, 695, 691, 690), (695, 696, 692, 691), (696, 693, 689, 692), (124, 125, 694, 693), (125, 126, 695, 694), (126, 127, 696, 695), (127, 124, 693, 696), (697, 698, 125, 124), (698, 699, 126, 125), (699, 700, 127, 126), (700, 697, 124, 127), (701, 702, 698, 697), (702, 703, 699, 698), (703, 704, 700, 699), (704, 701, 697, 700), (128, 129, 702, 701), (129, 130, 703, 702), (130, 131, 704, 703), (131, 128, 701, 704), (705, 706, 129, 128), (706, 707, 130, 129), (707, 708, 131, 130), (708, 705, 128, 131), (709, 710, 706, 705), (710, 711, 707, 706), (711, 712, 708, 707), (712, 709, 705, 708), (132, 133, 710, 709), (133, 134, 711, 710), (134, 135, 712, 711), (135, 132, 709, 712)])
_uv = me_cube_001.uv_layers.new(name='UVMap')
_uv.uv.foreach_set('vector', [0.09657, 0.2529, 0.1188, 0.2707, 0.07722, 0.2657, 0.3924, 0.2785, 0.3875, 0.2955, 0.3649, 0.2617, 0.849, 0.935, 0.866, 0.9288, 0.866, 0.967, 0.335, 0.5375, 0.307, 0.5287, 0.3136, 0.5009, 0.3364, 0.5106, 0.5101, 0.7599, 0.4797, 0.7636, 0.4757, 0.7372, 0.5061, 0.7311, 0.3004, 0.5566, 0.3284, 0.5654, 0.3122, 0.619, 0.4831, 0.7923, 0.5058, 0.8417, 0.4757, 0.8526, 0.4831, 0.7923, 0.5134, 0.7887, 0.5058, 0.8417, 0.5134, 0.7887, 0.5306, 0.8208, 0.5058, 0.8417, 0.5306, 0.8208, 0.5263, 0.8467, 0.5058, 0.8417, 0.1706, 0.3812, 0.1971, 0.3645, 0.1902, 0.3933, 0.1636, 0.3296, 0.1462, 0.3541, 0.1248, 0.3358, 0.1421, 0.3113, 0.4718, 0.968, 0.4406, 0.9673, 0.4406, 0.9385, 0.4718, 0.9391, 0.1967, 0.7864, 0.1967, 0.8182, 0.1821, 0.8044, 0.9676, 0.4035, 0.9946, 0.4088, 0.9679, 0.4203, 0.3571, 0.4928, 0.3076, 0.4562, 0.3232, 0.4464, 0.8696, 0.9269, 0.8912, 0.9311, 0.8696, 0.9587, 0.7751, 0.9249, 0.782, 0.9554, 0.7571, 0.9554, 0.3035, 0.912, 0.3035, 0.9487, 0.2728, 0.9201, 0.3284, 0.5654, 0.3004, 0.5566, 0.307, 0.5287, 0.335, 0.5375, 0.1636, 0.3296, 0.1892, 0.3345, 0.1462, 0.3541, 0.1892, 0.3345, 0.1971, 0.3645, 0.1462, 0.3541, 0.1971, 0.3645, 0.1706, 0.3812, 0.1462, 0.3541, 0.9656, 0.5797, 0.9656, 0.6105, 0.9538, 0.6046, 0.1188, 0.2707, 0.1206, 0.2931, 0.07722, 0.2657, 0.5134, 0.7887, 0.4831, 0.7923, 0.4797, 0.7636, 0.5101, 0.7599, 0.8889, 0.3384, 0.8548, 0.3395, 0.8608, 0.3035, 0.8889, 0.303, 0.06803, 0.3205, 0.05255, 0.2718, 0.07722, 0.2657, 0.9264, 0.4255, 0.8947, 0.4255, 0.9212, 0.3824, 0.899, 0.3328, 0.9186, 0.3703, 0.9054, 0.3773, 0.3364, 0.5106, 0.3136, 0.5009, 0.3571, 0.4928, 0.3136, 0.5009, 0.3032, 0.4827, 0.3571, 0.4928, 0.3032, 0.4827, 0.3076, 0.4562, 0.3571, 0.4928, 0.8106, 0.5256, 0.8181, 0.5396, 0.798, 0.5241, 0.5056, 0.8705, 0.4772, 0.8854, 0.4757, 0.8526, 0.5058, 0.8417, 0.4993, 0.7303, 0.4827, 0.7303, 0.4899, 0.7065, 0.8235, 0.9666, 0.8073, 0.9392, 0.8235, 0.9356, 0.6531, 0.1367, 0.6853, 0.1425, 0.6562, 0.1715, 0.3768, 0.9455, 0.3429, 0.9447, 0.35, 0.9096, 0.3732, 0.9099, 0.7285, 0.7521, 0.7177, 0.7374, 0.7326, 0.7166, 0.3875, 0.2955, 0.3282, 0.2902, 0.3649, 0.2617, 0.899, 0.3328, 0.9126, 0.3416, 0.9186, 0.3703, 0.4098, 0.9506, 0.3814, 0.9434, 0.3814, 0.9096, 0.4023, 0.9144, 0.9126, 0.3416, 0.899, 0.3328, 0.933, 0.333, 0.8889, 0.3826, 0.8502, 0.3838, 0.8548, 0.3395, 0.8889, 0.3384, 0.6774, 0.1236, 0.6853, 0.1425, 0.6531, 0.1367, 0.5113, 0.9095, 0.4791, 0.9263, 0.4772, 0.8854, 0.5056, 0.8705, 0.3814, 0.9898, 0.3429, 0.989, 0.3429, 0.9447, 0.3768, 0.9455, 0.4136, 0.9938, 0.3814, 0.9856, 0.3814, 0.9434, 0.4098, 0.9506, 0.6774, 0.1236, 0.6929, 0.1235, 0.6853, 0.1425, 0.4257, 0.3569, 0.4594, 0.3747, 0.4363, 0.3781, 0.3875, 0.2955, 0.3375, 0.3182, 0.3282, 0.2902, 0.8073, 0.9356, 0.8073, 0.9606, 0.7823, 0.9606, 0.7823, 0.9357, 0.7476, 0.7984, 0.7823, 0.8143, 0.7743, 0.8249, 0.7494, 0.8236, 0.8739, 0.6599, 0.8453, 0.6462, 0.844, 0.6166, 0.3838, 0.3197, 0.3375, 0.3182, 0.3875, 0.2955, 0.7476, 0.7984, 0.7494, 0.8236, 0.7326, 0.821, 0.5156, 0.707, 0.5156, 0.7249, 0.4993, 0.7245, 0.4993, 0.7065, 0.9811, 0.8234, 0.9501, 0.817, 0.9773, 0.8095, 0.4699, 0.7161, 0.4699, 0.7272, 0.4608, 0.7287, 0.4608, 0.7175, 0.5666, 0.9247, 0.5979, 0.9255, 0.5979, 0.9574, 0.5666, 0.9566, 0.7923, 0.557, 0.782, 0.5459, 0.7852, 0.5331, 0.8944, 0.6141, 0.8739, 0.6599, 0.844, 0.6166, 0.7326, 0.9566, 0.7326, 0.9249, 0.7571, 0.9279, 0.7571, 0.9596, 0.956, 0.3824, 0.956, 0.4141, 0.9264, 0.4158, 0.9264, 0.3841, 0.6135, 0.9566, 0.6135, 0.9247, 0.6403, 0.9267, 0.6403, 0.9585, 0.5221, 0.9328, 0.5221, 0.9582, 0.4992, 0.9517, 0.4992, 0.9263, 0.7031, 0.1643, 0.6852, 0.1822, 0.6562, 0.1715, 0.6853, 0.1425, 0.7812, 0.4058, 0.792, 0.4097, 0.792, 0.4231, 0.7812, 0.4191, 0.5304, 0.7231, 0.5156, 0.7221, 0.5156, 0.7065, 0.5304, 0.7075, 0.06786, 0.4091, 0.0999, 0.4092, 0.0949, 0.449, 0.06867, 0.4634, 0.3833, 0.5839, 0.4092, 0.5652, 0.4257, 0.6184, 0.3947, 0.6212, 0.145, 0.7241, 0.1476, 0.678, 0.1749, 0.7238, 0.1476, 0.678, 0.1771, 0.6879, 0.1749, 0.7238, 0.272, 0.5764, 0.3004, 0.5566, 0.3122, 0.619, 0.2755, 0.6083, 0.1017, 0.3191, 0.06803, 0.3205, 0.07722, 0.2657, 0.1206, 0.2931, 0.813, 0.3677, 0.819, 0.4058, 0.7812, 0.3682, 0.527, 0.6605, 0.527, 0.7063, 0.4827, 0.7065, 0.4827, 0.6607, 0.1293, 0.696, 0.1476, 0.678, 0.145, 0.7241, 0.8502, 0.4238, 0.8502, 0.3839, 0.883, 0.3838, 0.8829, 0.415, 0.8287, 0.9351, 0.849, 0.9288, 0.849, 0.9594, 0.8266, 0.9506, 0.7923, 0.557, 0.7852, 0.5331, 0.798, 0.5241, 0.8181, 0.5396, 0.6851, 0.8117, 0.6778, 0.8296, 0.6641, 0.8272, 0.6712, 0.8042, 0.2665, 0.8497, 0.2734, 0.8358, 0.2927, 0.8531, 0.2824, 0.8649, 0.2927, 0.8531, 0.2734, 0.8358, 0.2823, 0.8321, 0.2954, 0.8407, 0.9447, 0.8431, 0.9328, 0.8507, 0.9304, 0.8365, 0.9428, 0.8271, 0.1452, 0.05409, 0.1509, 0.04238, 0.1624, 0.0528, 0.1582, 0.06301, 0.4718, 0.9391, 0.4406, 0.9385, 0.4406, 0.9096, 0.4718, 0.9102, 0.1421, 0.3113, 0.1248, 0.3358, 0.1017, 0.3191, 0.1206, 0.2931, 0.09657, 0.2529, 0.07722, 0.2657, 0.06636, 0.2401, 0.08218, 0.2279, 0.07722, 0.2657, 0.05255, 0.2718, 0.04188, 0.2461, 0.06636, 0.2401, 1.0, 0.1007, 0.9787, 0.1109, 0.9787, 0.08521, 0.9998, 0.07513, 0.5215, 0.3283, 0.5179, 0.3569, 0.4904, 0.3465, 0.4942, 0.3216, 0.08218, 0.2279, 0.06636, 0.2401, 0.05566, 0.2148, 0.07135, 0.2027, 0.06636, 0.2401, 0.04188, 0.2461, 0.03137, 0.2208, 0.05566, 0.2148, 0.9998, 0.07513, 0.9787, 0.08521, 0.9787, 0.05988, 0.9997, 0.04988, 0.4942, 0.3216, 0.4904, 0.3465, 0.4634, 0.3398, 0.4672, 0.315, 0.07135, 0.2027, 0.05566, 0.2148, 0.04505, 0.1898, 0.06062, 0.1777, 0.05566, 0.2148, 0.03137, 0.2208, 0.02095, 0.1957, 0.04505, 0.1898, 0.9997, 0.04988, 0.9787, 0.05988, 0.9787, 0.03478, 0.9995, 0.02485, 0.4672, 0.315, 0.4634, 0.3398, 0.4367, 0.333, 0.4404, 0.3085, 0.06062, 0.1777, 0.04505, 0.1898, 0.03451, 0.1649, 0.04996, 0.153, 0.04505, 0.1898, 0.02095, 0.1957, 0.01061, 0.1708, 0.03451, 0.1649, 0.9995, 0.02485, 0.9787, 0.03478, 0.9787, 0.009846, 0.9993, -1.67e-08, 0.4404, 0.3085, 0.4367, 0.333, 0.4102, 0.3263, 0.4139, 0.302, 0.6576, 0.9635, 0.6403, 0.9524, 0.6403, 0.9247, 0.6611, 0.9381, 0.03451, 0.1649, 0.01061, 0.1708, 1.846e-09, 0.1432, 0.02601, 0.1372, 0.4211, 0.2846, 0.4139, 0.302, 0.3875, 0.2955, 0.3924, 0.2785, 0.4139, 0.302, 0.4102, 0.3263, 0.3838, 0.3197, 0.3875, 0.2955, 0.4144, 0.97, 0.4381, 0.97, 0.4406, 0.9931, 0.4136, 0.9931, 0.2828, 0.4757, 0.2866, 0.4525, 0.3076, 0.4562, 0.3032, 0.4827, 0.9711, 0.3797, 0.9942, 0.381, 0.9946, 0.4088, 0.9676, 0.4035, 0.1129, 0.2367, 0.1295, 0.2529, 0.1188, 0.2707, 0.09657, 0.2529, 0.4151, 0.9499, 0.4359, 0.9499, 0.4381, 0.97, 0.4144, 0.97, 0.2649, 0.4696, 0.2682, 0.4492, 0.2866, 0.4525, 0.2828, 0.4757, 0.9741, 0.3588, 0.9944, 0.36, 0.9942, 0.381, 0.9711, 0.3797, 0.1243, 0.2231, 0.1389, 0.2373, 0.1295, 0.2529, 0.1129, 0.2367, 0.4157, 0.9314, 0.4339, 0.9314, 0.4359, 0.9499, 0.4151, 0.9499, 0.2484, 0.464, 0.2514, 0.4462, 0.2682, 0.4492, 0.2649, 0.4696, 0.9768, 0.3397, 0.9946, 0.3407, 0.9944, 0.36, 0.9741, 0.3588, 0.1347, 0.2106, 0.1475, 0.2231, 0.1389, 0.2373, 0.1243, 0.2231, 0.4159, 0.9112, 0.4314, 0.9096, 0.4339, 0.9314, 0.4157, 0.9314, 0.229, 0.4564, 0.2382, 0.445, 0.2514, 0.4462, 0.2484, 0.464, 0.9787, 0.3247, 0.9937, 0.3273, 0.9946, 0.3407, 0.9768, 0.3397, 0.1427, 0.2033, 0.1567, 0.2068, 0.1475, 0.2231, 0.1347, 0.2106, 0.9814, 0.7957, 0.997, 0.7943, 0.9965, 0.81, 0.9811, 0.8101, 0.2218, 0.4393, 0.2353, 0.4349, 0.2382, 0.445, 0.229, 0.4564, 0.2576, 0.9834, 0.2728, 0.9857, 0.2722, 0.9938, 0.2572, 0.9927, 0.1393, 0.1954, 0.1527, 0.1905, 0.1567, 0.2068, 0.1427, 0.2033, 0.9814, 0.7836, 0.997, 0.7823, 0.997, 0.7943, 0.9814, 0.7957, 0.2171, 0.4265, 0.2307, 0.4221, 0.2353, 0.4349, 0.2218, 0.4393, 0.2575, 0.9719, 0.2728, 0.9742, 0.2728, 0.9857, 0.2576, 0.9834, 0.1356, 0.1825, 0.149, 0.1775, 0.1527, 0.1905, 0.1393, 0.1954, 0.9814, 0.7716, 0.9969, 0.7702, 0.997, 0.7823, 0.9814, 0.7836, 0.2125, 0.4137, 0.2261, 0.4093, 0.2307, 0.4221, 0.2171, 0.4265, 0.2575, 0.9604, 0.2728, 0.9627, 0.2728, 0.9742, 0.2575, 0.9719, 0.1319, 0.1695, 0.1453, 0.1645, 0.149, 0.1775, 0.1356, 0.1825, 0.9813, 0.7595, 0.9969, 0.7582, 0.9969, 0.7702, 0.9814, 0.7716, 0.2079, 0.4008, 0.2215, 0.3965, 0.2261, 0.4093, 0.2125, 0.4137, 0.2575, 0.9489, 0.2728, 0.9512, 0.2728, 0.9627, 0.2575, 0.9604, 0.1282, 0.1565, 0.1416, 0.1516, 0.1453, 0.1645, 0.1319, 0.1695, 0.9813, 0.7475, 0.9969, 0.7462, 0.9969, 0.7582, 0.9813, 0.7595, 0.2033, 0.388, 0.2169, 0.3836, 0.2215, 0.3965, 0.2079, 0.4008, 0.2575, 0.9373, 0.2727, 0.9396, 0.2728, 0.9512, 0.2575, 0.9489, 0.1245, 0.1435, 0.1379, 0.1386, 0.1416, 0.1516, 0.1282, 0.1565, 0.9813, 0.7355, 0.9969, 0.7341, 0.9969, 0.7462, 0.9813, 0.7475, 0.1987, 0.3752, 0.2123, 0.3708, 0.2169, 0.3836, 0.2033, 0.388, 0.2575, 0.9258, 0.2727, 0.9281, 0.2727, 0.9396, 0.2575, 0.9373, 0.1207, 0.1306, 0.1341, 0.1256, 0.1379, 0.1386, 0.1245, 0.1435, 0.9811, 0.7244, 0.9956, 0.7269, 0.9969, 0.7341, 0.9813, 0.7355, 0.1971, 0.368, 0.2071, 0.3569, 0.2123, 0.3708, 0.1987, 0.3752, 0.2572, 0.9134, 0.2712, 0.912, 0.2727, 0.9281, 0.2575, 0.9258, 0.1162, 0.1112, 0.1306, 0.1139, 0.1341, 0.1256, 0.1207, 0.1306, 0.2112, 0.8014, 0.2043, 0.8153, 0.1971, 0.8105, 0.1998, 0.7949, 0.7149, 0.7686, 0.701, 0.7611, 0.7077, 0.7521, 0.7172, 0.7622, 0.881, 0.5051, 0.8735, 0.4911, 0.8917, 0.4824, 0.8947, 0.4978, 0.122, 0.09734, 0.135, 0.1063, 0.1306, 0.1139, 0.1162, 0.1112, 0.2237, 0.8082, 0.2168, 0.8222, 0.2043, 0.8153, 0.2112, 0.8014, 0.7089, 0.7772, 0.6951, 0.7697, 0.701, 0.7611, 0.7149, 0.7686, 0.8685, 0.512, 0.861, 0.498, 0.8735, 0.4911, 0.881, 0.5051, 0.1266, 0.08869, 0.1396, 0.0976, 0.135, 0.1063, 0.122, 0.09734, 0.2361, 0.8151, 0.2292, 0.8291, 0.2168, 0.8222, 0.2237, 0.8082, 0.703, 0.7858, 0.6891, 0.7783, 0.6951, 0.7697, 0.7089, 0.7772, 0.8559, 0.5189, 0.8484, 0.5049, 0.861, 0.498, 0.8685, 0.512, 0.1313, 0.08004, 0.1443, 0.08895, 0.1396, 0.0976, 0.1266, 0.08869, 0.2486, 0.822, 0.2417, 0.836, 0.2292, 0.8291, 0.2361, 0.8151, 0.697, 0.7945, 0.6832, 0.7869, 0.6891, 0.7783, 0.703, 0.7858, 0.8433, 0.5258, 0.8358, 0.5118, 0.8484, 0.5049, 0.8559, 0.5189, 0.1359, 0.07139, 0.1489, 0.08031, 0.1443, 0.08895, 0.1313, 0.08004, 0.261, 0.8289, 0.2541, 0.8429, 0.2417, 0.836, 0.2486, 0.822, 0.691, 0.8031, 0.6772, 0.7956, 0.6832, 0.7869, 0.697, 0.7945, 0.8307, 0.5327, 0.8232, 0.5187, 0.8358, 0.5118, 0.8433, 0.5258, 0.1406, 0.06274, 0.1536, 0.07166, 0.1489, 0.08031, 0.1359, 0.07139, 0.2734, 0.8358, 0.2665, 0.8497, 0.2541, 0.8429, 0.261, 0.8289, 0.6851, 0.8117, 0.6712, 0.8042, 0.6772, 0.7956, 0.691, 0.8031, 0.8181, 0.5396, 0.8106, 0.5256, 0.8232, 0.5187, 0.8307, 0.5327, 0.1452, 0.05409, 0.1582, 0.06301, 0.1536, 0.07166, 0.1406, 0.06274, 0.303, 0.8632, 0.2927, 0.875, 0.2824, 0.8649, 0.2927, 0.8531, 0.6783, 0.844, 0.6646, 0.8416, 0.6641, 0.8272, 0.6778, 0.8296, 0.7829, 0.568, 0.7726, 0.5569, 0.782, 0.5459, 0.7923, 0.557, 0.9489, 0.8561, 0.937, 0.8638, 0.9328, 0.8507, 0.9447, 0.8431, 0.3134, 0.8733, 0.303, 0.8851, 0.2927, 0.875, 0.303, 0.8632, 0.6789, 0.8584, 0.6652, 0.856, 0.6646, 0.8416, 0.6783, 0.844, 0.7734, 0.579, 0.7631, 0.5679, 0.7726, 0.5569, 0.7829, 0.568, 0.953, 0.8692, 0.9411, 0.8769, 0.937, 0.8638, 0.9489, 0.8561, 0.3237, 0.8834, 0.3134, 0.8952, 0.303, 0.8851, 0.3134, 0.8733, 0.6794, 0.8729, 0.6657, 0.8705, 0.6652, 0.856, 0.6789, 0.8584, 0.764, 0.59, 0.7537, 0.5788, 0.7631, 0.5679, 0.7734, 0.579, 0.9572, 0.8823, 0.9453, 0.89, 0.9411, 0.8769, 0.953, 0.8692, 0.334, 0.8935, 0.3237, 0.9053, 0.3134, 0.8952, 0.3237, 0.8834, 0.68, 0.8873, 0.6663, 0.8849, 0.6657, 0.8705, 0.6794, 0.8729, 0.7545, 0.601, 0.7442, 0.5898, 0.7537, 0.5788, 0.764, 0.59, 0.9614, 0.8954, 0.9495, 0.9031, 0.9453, 0.89, 0.9572, 0.8823, 0.3429, 0.9017, 0.3314, 0.912, 0.3237, 0.9053, 0.334, 0.8935, 0.6794, 0.8967, 0.6675, 0.9022, 0.6663, 0.8849, 0.68, 0.8873, 0.7438, 0.6141, 0.7326, 0.6046, 0.7442, 0.5898, 0.7545, 0.601, 0.9661, 0.9135, 0.9533, 0.9133, 0.9495, 0.9031, 0.9614, 0.8954, 0.6132, 0.9344, 0.5979, 0.9332, 0.5986, 0.9254, 0.6135, 0.9247, 0.6847, 0.9007, 0.6772, 0.9128, 0.6675, 0.9022, 0.6794, 0.8967, 0.5663, 0.9408, 0.551, 0.9418, 0.5516, 0.9247, 0.5666, 0.9257, 0.9602, 0.9295, 0.9493, 0.9215, 0.9533, 0.9133, 0.9661, 0.9135, 0.6133, 0.9466, 0.598, 0.9454, 0.5979, 0.9332, 0.6132, 0.9344, 0.6928, 0.9089, 0.6853, 0.921, 0.6772, 0.9128, 0.6847, 0.9007, 0.5664, 0.9533, 0.5511, 0.9543, 0.551, 0.9418, 0.5663, 0.9408, 0.9555, 0.9405, 0.9445, 0.9325, 0.9493, 0.9215, 0.9602, 0.9295, 0.6133, 0.9587, 0.5981, 0.9575, 0.598, 0.9454, 0.6133, 0.9466, 0.701, 0.9171, 0.6934, 0.9292, 0.6853, 0.921, 0.6928, 0.9089, 0.5665, 0.9657, 0.5512, 0.9668, 0.5511, 0.9543, 0.5664, 0.9533, 0.9508, 0.9516, 0.9398, 0.9435, 0.9445, 0.9325, 0.9555, 0.9405, 0.6134, 0.9709, 0.5982, 0.9697, 0.5981, 0.9575, 0.6133, 0.9587, 0.7091, 0.9253, 0.7015, 0.9374, 0.6934, 0.9292, 0.701, 0.9171, 0.5666, 0.9782, 0.5513, 0.9792, 0.5512, 0.9668, 0.5665, 0.9657, 0.9461, 0.9626, 0.9351, 0.9546, 0.9398, 0.9435, 0.9508, 0.9516, 0.6135, 0.9831, 0.5983, 0.9819, 0.5982, 0.9697, 0.6134, 0.9709, 0.7172, 0.9335, 0.7097, 0.9456, 0.7015, 0.9374, 0.7091, 0.9253, 0.5666, 0.9907, 0.5513, 0.9917, 0.5513, 0.9792, 0.5666, 0.9782, 0.9413, 0.9736, 0.9304, 0.9656, 0.9351, 0.9546, 0.9461, 0.9626, 0.29, 0.8208, 0.3029, 0.8292, 0.2954, 0.8407, 0.2823, 0.8321, 0.7172, 0.8006, 0.7322, 0.7987, 0.7325, 0.8107, 0.7172, 0.8126, 0.7772, 0.5216, 0.7898, 0.5127, 0.798, 0.5241, 0.7852, 0.5331, 0.1582, 0.03324, 0.1696, 0.04351, 0.1624, 0.0528, 0.1509, 0.04238, 0.2975, 0.8096, 0.3102, 0.818, 0.3029, 0.8292, 0.29, 0.8208, 0.7172, 0.7888, 0.732, 0.787, 0.7322, 0.7987, 0.7172, 0.8006, 0.7693, 0.5103, 0.7817, 0.5016, 0.7898, 0.5127, 0.7772, 0.5216, 0.1653, 0.02429, 0.1765, 0.03442, 0.1696, 0.04351, 0.1582, 0.03324, 0.3049, 0.7986, 0.3174, 0.8069, 0.3102, 0.818, 0.2975, 0.8096, 0.7172, 0.7772, 0.7318, 0.7754, 0.732, 0.787, 0.7172, 0.7888, 0.7616, 0.4992, 0.7738, 0.4906, 0.7817, 0.5016, 0.7693, 0.5103, 0.1724, 0.01545, 0.1834, 0.02545, 0.1765, 0.03442, 0.1653, 0.02429, 0.3122, 0.7878, 0.3246, 0.7959, 0.3174, 0.8069, 0.3049, 0.7986, 0.7172, 0.7658, 0.7316, 0.764, 0.7318, 0.7754, 0.7172, 0.7772, 0.7539, 0.4882, 0.7659, 0.4797, 0.7738, 0.4906, 0.7616, 0.4992, 0.1793, 0.006709, 0.1902, 0.01657, 0.1834, 0.02545, 0.1724, 0.01545, 0.3197, 0.7765, 0.3329, 0.7826, 0.3246, 0.7959, 0.3122, 0.7878, 0.7175, 0.7521, 0.7314, 0.7531, 0.7316, 0.764, 0.7172, 0.7658, 0.7465, 0.4778, 0.7596, 0.4713, 0.7659, 0.4797, 0.7539, 0.4882, 0.1851, -5.408e-09, 0.1971, 0.007397, 0.1902, 0.01657, 0.1793, 0.006709, 0.3221, 0.7649, 0.336, 0.7691, 0.3329, 0.7826, 0.3197, 0.7765, 0.1821, 0.6557, 0.196, 0.6539, 0.1959, 0.6668, 0.1823, 0.6714, 0.7431, 0.4661, 0.757, 0.4616, 0.7596, 0.4713, 0.7465, 0.4778, 0.7172, 0.9009, 0.7311, 0.9031, 0.731, 0.9162, 0.7174, 0.9112, 0.3244, 0.7536, 0.3383, 0.7578, 0.336, 0.7691, 0.3221, 0.7649, 0.1821, 0.6423, 0.196, 0.6406, 0.196, 0.6539, 0.1821, 0.6557, 0.7396, 0.4541, 0.7535, 0.4496, 0.757, 0.4616, 0.7431, 0.4661, 0.7172, 0.8883, 0.7311, 0.8905, 0.7311, 0.9031, 0.7172, 0.9009, 0.3267, 0.7423, 0.3406, 0.7466, 0.3383, 0.7578, 0.3244, 0.7536, 0.1821, 0.629, 0.196, 0.6273, 0.196, 0.6406, 0.1821, 0.6423, 0.7361, 0.442, 0.7499, 0.4375, 0.7535, 0.4496, 0.7396, 0.4541, 0.7172, 0.8757, 0.7311, 0.8779, 0.7311, 0.8905, 0.7172, 0.8883, 0.3291, 0.7311, 0.3429, 0.7353, 0.3406, 0.7466, 0.3267, 0.7423, 0.1821, 0.6157, 0.196, 0.614, 0.196, 0.6273, 0.1821, 0.629, 0.7326, 0.43, 0.7464, 0.4255, 0.7499, 0.4375, 0.7361, 0.442, 0.7172, 0.8631, 0.7311, 0.8653, 0.7311, 0.8779, 0.7172, 0.8757, 0.7326, 0.7166, 0.7177, 0.7374, 0.6929, 0.7232, 0.7077, 0.6973, 0.1318, 0.9722, 0.1018, 0.9722, 0.1018, 0.9456, 0.1316, 0.9457, 0.7143, 0.303, 0.7031, 0.2808, 0.7242, 0.2639, 0.7389, 0.2897, 0.6531, 0.1367, 0.6562, 0.1715, 0.6307, 0.1693, 0.6305, 0.1395, 0.7077, 0.6973, 0.6929, 0.7232, 0.6684, 0.7092, 0.6831, 0.6835, 0.1316, 0.9457, 0.1018, 0.9456, 0.1018, 0.9194, 0.1313, 0.9195, 0.7389, 0.2897, 0.7242, 0.2639, 0.7486, 0.251, 0.7632, 0.2766, 0.6305, 0.1395, 0.6307, 0.1693, 0.6052, 0.17, 0.605, 0.1404, 0.6831, 0.6835, 0.6684, 0.7092, 0.644, 0.6953, 0.6586, 0.6698, 0.1313, 0.9195, 0.1018, 0.9194, 0.1018, 0.8935, 0.1311, 0.8935, 0.7632, 0.2766, 0.7486, 0.251, 0.7729, 0.2382, 0.7873, 0.2637, 0.605, 0.1404, 0.6052, 0.17, 0.5799, 0.1706, 0.5797, 0.1413, 0.6586, 0.6698, 0.644, 0.6953, 0.6198, 0.6814, 0.6343, 0.6561, 0.1311, 0.8935, 0.1018, 0.8935, 0.1018, 0.8676, 0.1309, 0.8677, 0.7873, 0.2637, 0.7729, 0.2382, 0.7969, 0.2255, 0.8112, 0.2507, 0.5797, 0.1413, 0.5799, 0.1706, 0.5548, 0.1713, 0.5545, 0.1422, 0.6343, 0.6561, 0.6198, 0.6814, 0.5942, 0.6664, 0.6147, 0.6461, 0.1309, 0.8677, 0.1018, 0.8676, 0.1021, 0.8368, 0.1308, 0.8402, 0.8112, 0.2507, 0.7969, 0.2255, 0.8194, 0.214, 0.8396, 0.2346, 0.5545, 0.1422, 0.5548, 0.1713, 0.5346, 0.1713, 0.5312, 0.1428, 0.4718, 0.398, 0.4418, 0.4043, 0.4363, 0.3781, 0.4594, 0.3747, 0.6784, 0.2082, 0.6489, 0.2003, 0.6562, 0.1715, 0.6852, 0.1822, 0.9738, 0.02982, 0.9433, 0.0297, 0.9433, 0.00283, 0.9787, 1.059e-09, 0.3798, 0.2393, 0.4053, 0.2564, 0.3924, 0.2785, 0.3649, 0.2617, 0.4776, 0.4245, 0.4475, 0.4308, 0.4418, 0.4043, 0.4718, 0.398, 0.6715, 0.2345, 0.6417, 0.2265, 0.6489, 0.2003, 0.6784, 0.2082, 0.974, 0.05693, 0.9433, 0.05681, 0.9433, 0.0297, 0.9738, 0.02982, 0.3948, 0.2167, 0.4205, 0.2339, 0.4053, 0.2564, 0.3798, 0.2393, 0.4835, 0.451, 0.4531, 0.4574, 0.4475, 0.4308, 0.4776, 0.4245, 0.6645, 0.2609, 0.6346, 0.2529, 0.6417, 0.2265, 0.6715, 0.2345, 0.9742, 0.08418, 0.9433, 0.08406, 0.9433, 0.05681, 0.974, 0.05693, 0.41, 0.194, 0.4358, 0.2113, 0.4205, 0.2339, 0.3948, 0.2167, 0.4891, 0.4763, 0.4584, 0.482, 0.4531, 0.4574, 0.4835, 0.451, 0.658, 0.2852, 0.6271, 0.2807, 0.6346, 0.2529, 0.6645, 0.2609, 0.9744, 0.113, 0.9433, 0.1136, 0.9433, 0.08406, 0.9742, 0.08418, 0.4265, 0.1694, 0.4503, 0.1897, 0.4358, 0.2113, 0.41, 0.194, 0.9661, 0.9076, 0.9956, 0.9083, 0.996, 0.9293, 0.9661, 0.9285, 0.3103, 0.3262, 0.3012, 0.2986, 0.3282, 0.2902, 0.3375, 0.3182, 0.9003, 0.309, 0.9297, 0.3091, 0.933, 0.333, 0.899, 0.3328, 0.6388, 0.1091, 0.6659, 0.0981, 0.6774, 0.1236, 0.6531, 0.1367, 0.9661, 0.8872, 0.9952, 0.8879, 0.9956, 0.9083, 0.9661, 0.9076, 0.2837, 0.334, 0.2748, 0.3068, 0.3012, 0.2986, 0.3103, 0.3262, 0.9015, 0.2857, 0.9305, 0.2858, 0.9297, 0.3091, 0.9003, 0.309, 0.6279, 0.08405, 0.6546, 0.07315, 0.6659, 0.0981, 0.6388, 0.1091, 0.9661, 0.867, 0.9948, 0.8677, 0.9952, 0.8879, 0.9661, 0.8872, 0.2575, 0.3417, 0.2486, 0.3148, 0.2748, 0.3068, 0.2837, 0.334, 0.9028, 0.2627, 0.9314, 0.2628, 0.9305, 0.2858, 0.9015, 0.2857, 0.6172, 0.05929, 0.6435, 0.04854, 0.6546, 0.07315, 0.6279, 0.08405, 0.9661, 0.847, 0.9944, 0.8477, 0.9948, 0.8677, 0.9661, 0.867, 0.2315, 0.3493, 0.2228, 0.3228, 0.2486, 0.3148, 0.2575, 0.3417, 0.904, 0.2399, 0.9322, 0.24, 0.9314, 0.2628, 0.9028, 0.2627, 0.6066, 0.03477, 0.6325, 0.02417, 0.6435, 0.04854, 0.6172, 0.05929, 0.9661, 0.8271, 0.994, 0.8278, 0.9944, 0.8477, 0.9661, 0.847, 0.2058, 0.3569, 0.1971, 0.3308, 0.2228, 0.3228, 0.2315, 0.3493, 0.9052, 0.2173, 0.933, 0.2174, 0.9322, 0.24, 0.904, 0.2399, 0.596, 0.01046, 0.6216, 1.207e-09, 0.6325, 0.02417, 0.6066, 0.03477, 0.9481, 0.7917, 0.974, 0.7893, 0.9773, 0.8095, 0.9501, 0.817, 0.7762, 0.8472, 0.7529, 0.8459, 0.7494, 0.8236, 0.7743, 0.8249, 0.9012, 0.804, 0.9263, 0.8106, 0.9212, 0.8271, 0.8944, 0.8201, 0.9914, 0.2428, 0.9699, 0.2476, 0.9676, 0.2236, 0.9938, 0.2211, 0.9468, 0.7731, 0.971, 0.7709, 0.974, 0.7893, 0.9481, 0.7917, 0.7779, 0.8675, 0.7561, 0.8663, 0.7529, 0.8459, 0.7762, 0.8472, 0.9075, 0.7894, 0.9309, 0.7955, 0.9263, 0.8106, 0.9012, 0.804, 0.9893, 0.2626, 0.9691, 0.2671, 0.9699, 0.2476, 0.9914, 0.2428, 0.9455, 0.7556, 0.9681, 0.7535, 0.971, 0.7709, 0.9468, 0.7731, 0.7794, 0.8867, 0.7591, 0.8856, 0.7561, 0.8663, 0.7779, 0.8675, 0.9135, 0.7756, 0.9353, 0.7813, 0.9309, 0.7955, 0.9075, 0.7894, 0.9873, 0.2813, 0.9684, 0.2854, 0.9691, 0.2671, 0.9893, 0.2626, 0.9444, 0.7388, 0.9654, 0.7369, 0.9681, 0.7535, 0.9455, 0.7556, 0.781, 0.905, 0.762, 0.904, 0.7591, 0.8856, 0.7794, 0.8867, 0.9191, 0.7624, 0.9395, 0.7678, 0.9353, 0.7813, 0.9135, 0.7756, 0.9853, 0.2991, 0.9678, 0.303, 0.9684, 0.2854, 0.9873, 0.2813, 0.9431, 0.7174, 0.9628, 0.7185, 0.9654, 0.7369, 0.9444, 0.7388, 0.7823, 0.9249, 0.765, 0.9168, 0.762, 0.904, 0.781, 0.905, 0.9235, 0.7545, 0.9431, 0.7569, 0.9395, 0.7678, 0.9191, 0.7624, 0.9832, 0.3142, 0.9676, 0.3247, 0.9678, 0.303, 0.9853, 0.2991, 0.03244, 0.8633, 0.001647, 0.8683, -1.006e-08, 0.8454, 0.03953, 0.8368, 0.9259, 0.8581, 0.8944, 0.8592, 0.8944, 0.8298, 0.9304, 0.8271, 0.1629, 0.8663, 0.1318, 0.8621, 0.1318, 0.8368, 0.1629, 0.841, 0.9854, 0.4619, 0.9546, 0.4601, 0.9538, 0.4255, 0.9856, 0.4325, 0.03203, 0.8872, 0.001235, 0.8922, 0.001647, 0.8683, 0.03244, 0.8633, 0.9259, 0.8875, 0.8944, 0.8886, 0.8944, 0.8592, 0.9259, 0.8581, 0.1629, 0.8915, 0.1318, 0.8874, 0.1318, 0.8621, 0.1629, 0.8663, 0.9852, 0.4913, 0.9544, 0.4895, 0.9546, 0.4601, 0.9854, 0.4619, 0.03162, 0.9112, 0.0008236, 0.9161, 0.001235, 0.8922, 0.03203, 0.8872, 0.9259, 0.9169, 0.8944, 0.918, 0.8944, 0.8886, 0.9259, 0.8875, 0.1629, 0.9168, 0.1318, 0.9127, 0.1318, 0.8874, 0.1629, 0.8915, 0.985, 0.5208, 0.9542, 0.519, 0.9544, 0.4895, 0.9852, 0.4913, 0.03121, 0.9351, 0.0004118, 0.9401, 0.0008236, 0.9161, 0.03162, 0.9112, 0.9259, 0.9463, 0.8944, 0.9474, 0.8944, 0.918, 0.9259, 0.9169, 0.1629, 0.9421, 0.1318, 0.938, 0.1318, 0.9127, 0.1629, 0.9168, 0.9848, 0.5502, 0.954, 0.5484, 0.9542, 0.519, 0.985, 0.5208, 0.0308, 0.9591, -1.041e-08, 0.964, 0.0004118, 0.9401, 0.03121, 0.9351, 0.9259, 0.9757, 0.8944, 0.9768, 0.8944, 0.9474, 0.9259, 0.9463, 0.1629, 0.9674, 0.1318, 0.9632, 0.1318, 0.938, 0.1629, 0.9421, 0.9846, 0.5797, 0.9538, 0.5778, 0.954, 0.5484, 0.9848, 0.5502, 0.1805, 0.6453, 0.1511, 0.6354, 0.152, 0.614, 0.1821, 0.622, 0.1, 0.3501, 0.06797, 0.3501, 0.06803, 0.3205, 0.1017, 0.3191, 0.817, 0.3246, 0.7852, 0.3251, 0.7872, 0.3035, 0.819, 0.303, 0.3745, 0.5169, 0.3485, 0.5357, 0.3364, 0.5106, 0.3571, 0.4928, 0.1788, 0.6666, 0.1493, 0.6567, 0.1511, 0.6354, 0.1805, 0.6453, 0.09996, 0.3797, 0.06792, 0.3796, 0.06797, 0.3501, 0.1, 0.3501, 0.815, 0.3462, 0.7832, 0.3467, 0.7852, 0.3251, 0.817, 0.3246, 0.3919, 0.541, 0.3659, 0.5598, 0.3485, 0.5357, 0.3745, 0.5169, 0.1771, 0.6879, 0.1476, 0.678, 0.1493, 0.6567, 0.1788, 0.6666, 0.0999, 0.4092, 0.06786, 0.4091, 0.06792, 0.3796, 0.09996, 0.3797, 0.813, 0.3677, 0.7812, 0.3682, 0.7832, 0.3467, 0.815, 0.3462, 0.4092, 0.5652, 0.3833, 0.5839, 0.3659, 0.5598, 0.3919, 0.541, 0.8502, 0.3318, 0.8195, 0.3278, 0.819, 0.303, 0.8492, 0.3072, 0.8179, 0.6449, 0.8161, 0.616, 0.844, 0.6166, 0.8453, 0.6462, 0.4257, 0.6448, 0.3947, 0.6476, 0.3947, 0.6212, 0.4257, 0.6184, 0.1767, 0.752, 0.1487, 0.7524, 0.145, 0.7241, 0.1749, 0.7238, 0.8501, 0.3574, 0.8194, 0.3534, 0.8195, 0.3278, 0.8502, 0.3318, 0.7901, 0.6443, 0.7883, 0.6153, 0.8161, 0.616, 0.8179, 0.6449, 0.4257, 0.6713, 0.3947, 0.6741, 0.3947, 0.6476, 0.4257, 0.6448, 0.1785, 0.7801, 0.1505, 0.7805, 0.1487, 0.7524, 0.1767, 0.752, 0.8499, 0.383, 0.8192, 0.3789, 0.8194, 0.3534, 0.8501, 0.3574, 0.7622, 0.6437, 0.7604, 0.6147, 0.7883, 0.6153, 0.7901, 0.6443, 0.4257, 0.6978, 0.3946, 0.7006, 0.3947, 0.6741, 0.4257, 0.6713, 0.1803, 0.8083, 0.1522, 0.8087, 0.1505, 0.7805, 0.1785, 0.7801, 0.8498, 0.4085, 0.819, 0.4045, 0.8192, 0.3789, 0.8499, 0.383, 0.7344, 0.6431, 0.7326, 0.6141, 0.7604, 0.6147, 0.7622, 0.6437, 0.4257, 0.7242, 0.3946, 0.727, 0.3946, 0.7006, 0.4257, 0.6978, 0.1821, 0.8364, 0.154, 0.8368, 0.1522, 0.8087, 0.1803, 0.8083, 0.0691, 0.8708, 0.04017, 0.8623, 0.03953, 0.8368, 0.06894, 0.8455, 0.1214, 0.7387, 0.1078, 0.7106, 0.1293, 0.696, 0.145, 0.7241, 0.1014, 0.4741, 0.07518, 0.4885, 0.06867, 0.4634, 0.0949, 0.449, 0.8614, 0.683, 0.8324, 0.6698, 0.8453, 0.6462, 0.8739, 0.6599, 0.06897, 0.8952, 0.04004, 0.8867, 0.04017, 0.8623, 0.0691, 0.8708, 0.09989, 0.7534, 0.08621, 0.7253, 0.1078, 0.7106, 0.1214, 0.7387, 0.1079, 0.4992, 0.08169, 0.5136, 0.07518, 0.4885, 0.1014, 0.4741, 0.8488, 0.706, 0.8199, 0.6929, 0.8324, 0.6698, 0.8614, 0.683, 0.06884, 0.9196, 0.03992, 0.9111, 0.04004, 0.8867, 0.06897, 0.8952, 0.07833, 0.7681, 0.06466, 0.74, 0.08621, 0.7253, 0.09989, 0.7534, 0.1144, 0.5243, 0.0882, 0.5387, 0.08169, 0.5136, 0.1079, 0.4992, 0.8363, 0.7291, 0.8073, 0.716, 0.8199, 0.6929, 0.8488, 0.706, 0.06872, 0.944, 0.03979, 0.9355, 0.03992, 0.9111, 0.06884, 0.9196, 0.05678, 0.7827, 0.0431, 0.7547, 0.06466, 0.74, 0.07833, 0.7681, 0.1209, 0.5494, 0.09471, 0.5638, 0.0882, 0.5387, 0.1144, 0.5243, 0.8238, 0.7522, 0.7948, 0.7391, 0.8073, 0.716, 0.8363, 0.7291, 0.06859, 0.9684, 0.03966, 0.9599, 0.03979, 0.9355, 0.06872, 0.944, 0.03523, 0.7974, 0.02155, 0.7694, 0.0431, 0.7547, 0.05678, 0.7827, 0.1274, 0.5745, 0.1012, 0.5889, 0.09471, 0.5638, 0.1209, 0.5494, 0.8112, 0.7753, 0.7822, 0.7621, 0.7948, 0.7391, 0.8238, 0.7522, 0.06846, 0.9928, 0.03953, 0.9843, 0.03966, 0.9599, 0.06859, 0.9684, 0.01368, 0.8121, 2.516e-08, 0.784, 0.02155, 0.7694, 0.03523, 0.7974, 0.134, 0.5996, 0.1077, 0.614, 0.1012, 0.5889, 0.1274, 0.5745, 0.7987, 0.7984, 0.7697, 0.7852, 0.7822, 0.7621, 0.8112, 0.7753, 0.4992, 0.9263, 0.4972, 0.9581, 0.4757, 0.9582, 0.4757, 0.9263, 0.254, 0.6089, 0.2378, 0.5813, 0.272, 0.5764, 0.2755, 0.6083, 0.3036, 0.9121, 0.3351, 0.912, 0.3351, 0.947, 0.3035, 0.9452, 0.9416, 0.4444, 0.9159, 0.4635, 0.8947, 0.4533, 0.9102, 0.4255, 0.1013, 0.8522, 0.06935, 0.854, 0.0691, 0.8404, 0.1009, 0.8368, 0.2478, 0.6211, 0.2219, 0.6027, 0.2378, 0.5813, 0.254, 0.6089, 0.9662, 0.2482, 0.9342, 0.2467, 0.9358, 0.2211, 0.9676, 0.2242, 0.9491, 0.4719, 0.9179, 0.4789, 0.9159, 0.4635, 0.9416, 0.4444, 0.1018, 0.8692, 0.06984, 0.8699, 0.06935, 0.854, 0.1013, 0.8522, 0.2379, 0.6349, 0.2086, 0.6231, 0.2219, 0.6027, 0.2478, 0.6211, 0.9651, 0.2707, 0.933, 0.2703, 0.9342, 0.2467, 0.9662, 0.2482, 0.9538, 0.4966, 0.922, 0.4964, 0.9179, 0.4789, 0.9491, 0.4719, 0.1016, 0.8916, 0.06965, 0.891, 0.06984, 0.8699, 0.1018, 0.8692, 0.2362, 0.6558, 0.2052, 0.6512, 0.2086, 0.6231, 0.2379, 0.6349, 0.9657, 0.2995, 0.9337, 0.3003, 0.933, 0.2703, 0.9651, 0.2707, 0.9462, 0.5246, 0.9155, 0.5172, 0.922, 0.4964, 0.9538, 0.4966, 0.1014, 0.9171, 0.06946, 0.9166, 0.06965, 0.891, 0.1016, 0.8916, 0.2335, 0.6809, 0.2025, 0.6763, 0.2052, 0.6512, 0.2362, 0.6558, 0.9664, 0.3252, 0.9343, 0.326, 0.9337, 0.3003, 0.9657, 0.2995, 0.9393, 0.5484, 0.9086, 0.5409, 0.9155, 0.5172, 0.9462, 0.5246, 0.1012, 0.9426, 0.06928, 0.9421, 0.06946, 0.9166, 0.1014, 0.9171, 0.2308, 0.706, 0.1998, 0.7014, 0.2025, 0.6763, 0.2335, 0.6809, 0.967, 0.3508, 0.935, 0.3516, 0.9343, 0.326, 0.9664, 0.3252, 0.9323, 0.5722, 0.9016, 0.5647, 0.9086, 0.5409, 0.9393, 0.5484, 0.101, 0.9681, 0.0691, 0.9676, 0.06928, 0.9421, 0.1012, 0.9426, 0.2281, 0.7311, 0.1971, 0.7265, 0.1998, 0.7014, 0.2308, 0.706, 0.9676, 0.3765, 0.9356, 0.3773, 0.935, 0.3516, 0.967, 0.3508, 0.9254, 0.5959, 0.8947, 0.5885, 0.9016, 0.5647, 0.9323, 0.5722, 0.9488, 0.6915, 0.9669, 0.6954, 0.9628, 0.7185, 0.9431, 0.7174, 0.6441, 0.9165, 0.6495, 0.8991, 0.6628, 0.9051, 0.6641, 0.9247, 0.9231, 0.7384, 0.9416, 0.7378, 0.9431, 0.7569, 0.9235, 0.7545, 0.3586, 0.8831, 0.3652, 0.9004, 0.3431, 0.9096, 0.3429, 0.8901, 0.9528, 0.675, 0.97, 0.6787, 0.9669, 0.6954, 0.9488, 0.6915, 0.6297, 0.9101, 0.6347, 0.8936, 0.6495, 0.8991, 0.6441, 0.9165, 0.9229, 0.7208, 0.9405, 0.7202, 0.9416, 0.7378, 0.9231, 0.7384, 0.3732, 0.8772, 0.3794, 0.8935, 0.3652, 0.9004, 0.3586, 0.8831, 0.9566, 0.6597, 0.9728, 0.6632, 0.97, 0.6787, 0.9528, 0.675, 0.6163, 0.9041, 0.6211, 0.8884, 0.6347, 0.8936, 0.6297, 0.9101, 0.9228, 0.7044, 0.9395, 0.7038, 0.9405, 0.7202, 0.9229, 0.7208, 0.3867, 0.8717, 0.3925, 0.8871, 0.3794, 0.8935, 0.3732, 0.8772, 0.9601, 0.6451, 0.9756, 0.6485, 0.9728, 0.6632, 0.9566, 0.6597, 0.6035, 0.8984, 0.608, 0.8836, 0.6211, 0.8884, 0.6163, 0.9041, 0.9227, 0.6887, 0.9385, 0.6882, 0.9395, 0.7038, 0.9228, 0.7044, 0.3995, 0.8664, 0.4051, 0.8811, 0.3925, 0.8871, 0.3867, 0.8717, 0.9636, 0.6311, 0.9782, 0.6342, 0.9756, 0.6485, 0.9601, 0.6451, 0.5912, 0.893, 0.5955, 0.8789, 0.608, 0.8836, 0.6035, 0.8984, 0.9226, 0.6736, 0.9375, 0.6731, 0.9385, 0.6882, 0.9227, 0.6887, 0.4119, 0.8613, 0.4172, 0.8752, 0.4051, 0.8811, 0.3995, 0.8664, 0.968, 0.6141, 0.9811, 0.6195, 0.9782, 0.6342, 0.9636, 0.6311, 0.5783, 0.8871, 0.5864, 0.8762, 0.5955, 0.8789, 0.5912, 0.893, 0.923, 0.6626, 0.9367, 0.6595, 0.9375, 0.6731, 0.9226, 0.6736, 0.4232, 0.8569, 0.432, 0.8675, 0.4172, 0.8752, 0.4119, 0.8613, 0.1732, 0.952, 0.1865, 0.9537, 0.1888, 0.9633, 0.1763, 0.9631, 0.5702, 0.8756, 0.5816, 0.8683, 0.5864, 0.8762, 0.5783, 0.8871, 0.9191, 0.6577, 0.932, 0.6524, 0.9367, 0.6595, 0.923, 0.6626, 0.4291, 0.8464, 0.441, 0.8531, 0.432, 0.8675, 0.4232, 0.8569, 0.1712, 0.9429, 0.1846, 0.9447, 0.1865, 0.9537, 0.1732, 0.952, 0.5626, 0.8647, 0.5741, 0.8574, 0.5816, 0.8683, 0.5702, 0.8756, 0.9139, 0.6498, 0.9269, 0.6445, 0.932, 0.6524, 0.9191, 0.6577, 0.4358, 0.8349, 0.4477, 0.8416, 0.441, 0.8531, 0.4291, 0.8464, 0.1692, 0.9338, 0.1826, 0.9355, 0.1846, 0.9447, 0.1712, 0.9429, 0.5551, 0.8538, 0.5666, 0.8465, 0.5741, 0.8574, 0.5626, 0.8647, 0.9087, 0.6419, 0.9217, 0.6366, 0.9269, 0.6445, 0.9139, 0.6498, 0.4425, 0.8233, 0.4544, 0.8301, 0.4477, 0.8416, 0.4358, 0.8349, 0.1672, 0.9246, 0.1806, 0.9264, 0.1826, 0.9355, 0.1692, 0.9338, 0.5476, 0.8429, 0.5591, 0.8356, 0.5666, 0.8465, 0.5551, 0.8538, 0.9035, 0.6339, 0.9165, 0.6286, 0.9217, 0.6366, 0.9087, 0.6419, 0.4492, 0.8117, 0.4612, 0.8185, 0.4544, 0.8301, 0.4425, 0.8233, 0.1652, 0.9155, 0.1786, 0.9172, 0.1806, 0.9264, 0.1672, 0.9246, 0.54, 0.8319, 0.5516, 0.8246, 0.5591, 0.8356, 0.5476, 0.8429, 0.8983, 0.6259, 0.9114, 0.6206, 0.9165, 0.6286, 0.9035, 0.6339, 0.4559, 0.8001, 0.4679, 0.8069, 0.4612, 0.8185, 0.4492, 0.8117, 0.1629, 0.9032, 0.1764, 0.905, 0.1786, 0.9172, 0.1652, 0.9155, 0.5312, 0.8176, 0.5453, 0.817, 0.5516, 0.8246, 0.54, 0.8319, 0.8944, 0.6194, 0.9074, 0.6141, 0.9114, 0.6206, 0.8983, 0.6259, 0.4617, 0.7921, 0.4757, 0.7918, 0.4679, 0.8069, 0.4559, 0.8001, 0.1657, 0.8871, 0.1791, 0.8889, 0.1764, 0.905, 0.1629, 0.9032, 0.5371, 0.8031, 0.5499, 0.8094, 0.5453, 0.817, 0.5312, 0.8176, 0.1821, 0.7767, 0.1959, 0.7773, 0.1962, 0.7864, 0.1821, 0.7858, 0.4566, 0.7846, 0.4688, 0.7775, 0.4757, 0.7918, 0.4617, 0.7921, 0.1681, 0.8751, 0.1814, 0.8768, 0.1791, 0.8889, 0.1657, 0.8871, 0.5423, 0.7924, 0.5549, 0.7986, 0.5499, 0.8094, 0.5371, 0.8031, 0.1822, 0.7644, 0.196, 0.7649, 0.1959, 0.7773, 0.1821, 0.7767, 0.4509, 0.774, 0.463, 0.7669, 0.4688, 0.7775, 0.4566, 0.7846, 0.1705, 0.8632, 0.1836, 0.8649, 0.1814, 0.8768, 0.1681, 0.8751, 0.5474, 0.7819, 0.5598, 0.7881, 0.5549, 0.7986, 0.5423, 0.7924, 0.1824, 0.7523, 0.196, 0.7528, 0.196, 0.7649, 0.1822, 0.7644, 0.4453, 0.7636, 0.4572, 0.7566, 0.463, 0.7669, 0.4509, 0.774, 0.1728, 0.8515, 0.1858, 0.8532, 0.1836, 0.8649, 0.1705, 0.8632, 0.5524, 0.7715, 0.5648, 0.7776, 0.5598, 0.7881, 0.5474, 0.7819, 0.1825, 0.7402, 0.196, 0.7407, 0.196, 0.7528, 0.1824, 0.7523, 0.4397, 0.7532, 0.4515, 0.7463, 0.4572, 0.7566, 0.4453, 0.7636, 0.176, 0.8368, 0.1888, 0.8385, 0.1858, 0.8532, 0.1728, 0.8515, 0.5595, 0.7587, 0.5676, 0.7696, 0.5648, 0.7776, 0.5524, 0.7715, 0.1828, 0.7313, 0.1962, 0.7318, 0.196, 0.7407, 0.1825, 0.7402, 0.4364, 0.7452, 0.4436, 0.7337, 0.4515, 0.7463, 0.4397, 0.7532, 0.9976, 0.6289, 0.9844, 0.6286, 0.9856, 0.6141, 0.999, 0.6143, 0.5746, 0.7565, 0.5765, 0.7693, 0.5676, 0.7696, 0.5595, 0.7587, 0.1952, 0.6808, 0.1821, 0.6805, 0.1821, 0.6714, 0.1954, 0.6718, 0.4275, 0.7456, 0.4286, 0.7324, 0.4436, 0.7337, 0.4364, 0.7452, 0.9966, 0.6397, 0.9838, 0.6395, 0.9844, 0.6286, 0.9976, 0.6289, 0.5857, 0.7554, 0.5876, 0.768, 0.5765, 0.7693, 0.5746, 0.7565, 0.1952, 0.692, 0.1824, 0.6917, 0.1821, 0.6805, 0.1952, 0.6808, 0.4165, 0.745, 0.4175, 0.7321, 0.4286, 0.7324, 0.4275, 0.7456, 0.9957, 0.6502, 0.9831, 0.65, 0.9838, 0.6395, 0.9966, 0.6397, 0.5965, 0.7544, 0.5984, 0.7668, 0.5876, 0.768, 0.5857, 0.7554, 0.1952, 0.7029, 0.1826, 0.7026, 0.1824, 0.6917, 0.1952, 0.692, 0.4058, 0.7444, 0.4068, 0.7317, 0.4175, 0.7321, 0.4165, 0.745, 0.9948, 0.6606, 0.9824, 0.6603, 0.9831, 0.65, 0.9957, 0.6502, 0.6071, 0.7535, 0.6089, 0.7656, 0.5984, 0.7668, 0.5965, 0.7544, 0.1952, 0.7136, 0.1829, 0.7133, 0.1826, 0.7026, 0.1952, 0.7029, 0.3953, 0.7438, 0.3963, 0.7314, 0.4068, 0.7317, 0.4058, 0.7444, 0.9939, 0.6708, 0.9818, 0.6705, 0.9824, 0.6603, 0.9948, 0.6606, 0.6175, 0.7525, 0.6193, 0.7644, 0.6089, 0.7656, 0.6071, 0.7535, 0.1952, 0.7241, 0.1831, 0.7238, 0.1829, 0.7133, 0.1952, 0.7136, 0.3849, 0.7433, 0.3859, 0.7311, 0.3963, 0.7314, 0.3953, 0.7438, 0.993, 0.6841, 0.9811, 0.6839, 0.9818, 0.6705, 0.9939, 0.6708, 0.631, 0.7521, 0.6265, 0.7627, 0.6193, 0.7644, 0.6175, 0.7525, 0.1954, 0.7313, 0.1835, 0.731, 0.1831, 0.7238, 0.1952, 0.7241, 0.3777, 0.742, 0.3725, 0.7315, 0.3859, 0.7311, 0.3849, 0.7433, 0.9944, 0.6948, 0.9827, 0.6946, 0.9811, 0.6839, 0.993, 0.6841, 0.6399, 0.7629, 0.6305, 0.7693, 0.6265, 0.7627, 0.631, 0.7521, 0.4699, 0.7293, 0.4699, 0.7179, 0.4754, 0.7161, 0.4754, 0.7276, 0.3742, 0.749, 0.3644, 0.743, 0.3725, 0.7315, 0.3777, 0.742, 0.9956, 0.7023, 0.984, 0.7021, 0.9827, 0.6946, 0.9944, 0.6948, 0.6461, 0.7713, 0.6367, 0.7777, 0.6305, 0.7693, 0.6399, 0.7629, 0.8941, 0.3905, 0.883, 0.3935, 0.883, 0.3868, 0.8942, 0.3838, 0.3686, 0.7579, 0.3589, 0.752, 0.3644, 0.743, 0.3742, 0.749, 0.9967, 0.7097, 0.9852, 0.7095, 0.984, 0.7021, 0.9956, 0.7023, 0.6521, 0.7796, 0.6429, 0.7859, 0.6367, 0.7777, 0.6461, 0.7713, 0.894, 0.3971, 0.883, 0.4001, 0.883, 0.3935, 0.8941, 0.3905, 0.3631, 0.7667, 0.3535, 0.7608, 0.3589, 0.752, 0.3686, 0.7579, 0.9979, 0.7171, 0.9865, 0.7169, 0.9852, 0.7095, 0.9967, 0.7097, 0.6581, 0.7878, 0.649, 0.794, 0.6429, 0.7859, 0.6521, 0.7796, 0.8938, 0.4037, 0.883, 0.4067, 0.883, 0.4001, 0.894, 0.3971, 0.3577, 0.7753, 0.3482, 0.7695, 0.3535, 0.7608, 0.3631, 0.7667, 0.999, 0.7244, 0.9878, 0.7242, 0.9865, 0.7169, 0.9979, 0.7171, 0.6641, 0.7959, 0.6551, 0.8021, 0.649, 0.794, 0.6581, 0.7878, 0.8937, 0.4102, 0.883, 0.4131, 0.883, 0.4067, 0.8938, 0.4037, 0.3522, 0.7839, 0.3429, 0.7782, 0.3482, 0.7695, 0.3577, 0.7753, 0.6147, 0.6461, 0.5942, 0.6664, 0.5812, 0.6386, 0.6045, 0.6253, 0.9262, 0.2136, 0.899, 0.2173, 0.9047, 0.1832, 0.9297, 0.1829, 0.8396, 0.2346, 0.8194, 0.214, 0.8306, 0.1922, 0.8536, 0.2062, 0.5033, 0.5144, 0.527, 0.5247, 0.5256, 0.5481, 0.5033, 0.5416, 0.6045, 0.6253, 0.5812, 0.6386, 0.5717, 0.6178, 0.5938, 0.6052, 0.9297, 0.1829, 0.9047, 0.1832, 0.9086, 0.1603, 0.9323, 0.1599, 0.8536, 0.2062, 0.8306, 0.1922, 0.8404, 0.1739, 0.8621, 0.1871, 0.5033, 0.5416, 0.5256, 0.5481, 0.5244, 0.5707, 0.5033, 0.5645, 0.5938, 0.6052, 0.5717, 0.6178, 0.5631, 0.5987, 0.584, 0.5867, 0.9323, 0.1599, 0.9086, 0.1603, 0.9121, 0.1392, 0.9347, 0.1389, 0.8621, 0.1871, 0.8404, 0.1739, 0.8494, 0.157, 0.87, 0.1695, 0.5033, 0.5645, 0.5244, 0.5707, 0.5233, 0.5914, 0.5033, 0.5856, 0.584, 0.5867, 0.5631, 0.5987, 0.5549, 0.5806, 0.5748, 0.5692, 0.9347, 0.1389, 0.9121, 0.1392, 0.9155, 0.1192, 0.9369, 0.1189, 0.87, 0.1695, 0.8494, 0.157, 0.8579, 0.141, 0.8775, 0.1529, 0.5033, 0.5856, 0.5233, 0.5914, 0.5223, 0.6111, 0.5033, 0.6055, 0.5748, 0.5692, 0.5549, 0.5806, 0.547, 0.5632, 0.5659, 0.5524, 0.9369, 0.1189, 0.9155, 0.1192, 0.9188, 0.1, 0.9391, 0.09971, 0.8775, 0.1529, 0.8579, 0.141, 0.866, 0.1257, 0.8846, 0.1369, 0.5033, 0.6055, 0.5223, 0.6111, 0.5213, 0.63, 0.5033, 0.6247, 0.5659, 0.5524, 0.547, 0.5632, 0.5394, 0.5464, 0.5572, 0.5362, 0.9391, 0.09971, 0.9188, 0.1, 0.922, 0.08141, 0.9412, 0.08114, 0.8846, 0.1369, 0.866, 0.1257, 0.8739, 0.1108, 0.8916, 0.1215, 0.5033, 0.6247, 0.5213, 0.63, 0.5204, 0.6483, 0.5033, 0.6433, 0.5572, 0.5362, 0.5394, 0.5464, 0.5312, 0.5242, 0.5495, 0.5256, 0.9412, 0.08114, 0.922, 0.08141, 0.9251, 0.05763, 0.9433, 0.05686, 0.8916, 0.1215, 0.8739, 0.1108, 0.8809, 0.1019, 0.899, 0.1013, 0.5033, 0.6433, 0.5204, 0.6483, 0.5207, 0.6605, 0.5046, 0.6553, 0.5495, 0.5256, 0.5312, 0.5242, 0.5461, 0.5048, 0.5593, 0.517, 0.9433, 0.05686, 0.9251, 0.05763, 0.9178, 0.04013, 0.9359, 0.0389, 0.899, 0.1013, 0.8809, 0.1019, 0.8715, 0.09346, 0.8844, 0.08234, 0.898, 0.303, 0.898, 0.3225, 0.8889, 0.3234, 0.8891, 0.3038, 0.5593, 0.517, 0.5461, 0.5048, 0.5584, 0.491, 0.5716, 0.5032, 0.9359, 0.0389, 0.9178, 0.04013, 0.9117, 0.0276, 0.9298, 0.02638, 0.8844, 0.08234, 0.8715, 0.09346, 0.8594, 0.07954, 0.8723, 0.06842, 0.7323, 0.8557, 0.7172, 0.8631, 0.7173, 0.8481, 0.7323, 0.8408, 0.5716, 0.5032, 0.5584, 0.491, 0.5706, 0.4773, 0.5838, 0.4894, 0.9298, 0.02638, 0.9117, 0.0276, 0.9057, 0.01508, 0.9238, 0.01385, 0.8723, 0.06842, 0.8594, 0.07954, 0.8473, 0.06563, 0.8602, 0.05451, 0.7323, 0.8408, 0.7173, 0.8481, 0.7173, 0.8332, 0.7324, 0.8258, 0.5838, 0.4894, 0.5706, 0.4773, 0.5845, 0.462, 0.5946, 0.477, 0.9238, 0.01385, 0.9057, 0.01508, 0.899, 0.001338, 0.917, -1.45e-08, 0.8602, 0.05451, 0.8473, 0.06563, 0.8368, 0.05326, 0.8466, 0.03918, 0.7324, 0.8258, 0.7173, 0.8332, 0.7172, 0.8198, 0.7323, 0.8126, 0.5946, 0.477, 0.5845, 0.462, 0.6005, 0.4541, 0.607, 0.4714, 0.5104, 0.3569, 0.5298, 0.3572, 0.5283, 0.3733, 0.5089, 0.3732, 0.8466, 0.03918, 0.8368, 0.05326, 0.8248, 0.04726, 0.8311, 0.03081, 0.8696, 0.7986, 0.8892, 0.7984, 0.8899, 0.8107, 0.8702, 0.8108, 0.607, 0.4714, 0.6005, 0.4541, 0.6148, 0.4472, 0.6213, 0.4646, 0.5089, 0.3732, 0.5283, 0.3733, 0.5271, 0.3879, 0.5075, 0.3877, 0.8311, 0.03081, 0.8248, 0.04726, 0.8108, 0.03994, 0.817, 0.02342, 0.8702, 0.8108, 0.8899, 0.8107, 0.8907, 0.825, 0.8709, 0.825, 0.6213, 0.4646, 0.6148, 0.4472, 0.6292, 0.4403, 0.6357, 0.4578, 0.5075, 0.3877, 0.5271, 0.3879, 0.5258, 0.4025, 0.5062, 0.4024, 0.817, 0.02342, 0.8108, 0.03994, 0.7966, 0.03259, 0.8029, 0.01599, 0.8709, 0.825, 0.8907, 0.825, 0.8915, 0.8393, 0.8717, 0.8394, 0.6357, 0.4578, 0.6292, 0.4403, 0.6437, 0.4334, 0.6502, 0.4509, 0.5062, 0.4024, 0.5258, 0.4025, 0.5245, 0.4172, 0.5048, 0.4171, 0.8029, 0.01599, 0.7966, 0.03259, 0.7824, 0.0252, 0.7887, 0.008538, 0.8717, 0.8394, 0.8915, 0.8393, 0.8924, 0.8537, 0.8724, 0.8537, 0.6502, 0.4509, 0.6437, 0.4334, 0.662, 0.4255, 0.6612, 0.445, 0.5048, 0.4171, 0.5245, 0.4172, 0.5231, 0.4357, 0.5033, 0.4359, 0.7887, 0.008538, 0.7824, 0.0252, 0.7719, 0.01896, 0.7711, -2.388e-08, 0.8724, 0.8537, 0.8924, 0.8537, 0.8931, 0.8645, 0.8731, 0.8642, 0.6612, 0.445, 0.662, 0.4255, 0.6811, 0.432, 0.6732, 0.4504, 0.5033, 0.4359, 0.5231, 0.4357, 0.5247, 0.4568, 0.5049, 0.4573, 0.7711, -2.388e-08, 0.7719, 0.01896, 0.7606, 0.02353, 0.7527, 0.005232, 0.8731, 0.8642, 0.8931, 0.8645, 0.8922, 0.8783, 0.8722, 0.8777, 0.6732, 0.4504, 0.6811, 0.432, 0.6966, 0.4379, 0.6887, 0.4564, 0.5049, 0.4573, 0.5247, 0.4568, 0.5262, 0.4742, 0.5063, 0.4747, 0.7527, 0.005232, 0.7606, 0.02353, 0.7455, 0.02848, 0.7377, 0.01015, 0.8722, 0.8777, 0.8922, 0.8783, 0.8912, 0.896, 0.8711, 0.8954, 0.6887, 0.4564, 0.6966, 0.4379, 0.7121, 0.4439, 0.7041, 0.4624, 0.5063, 0.4747, 0.5262, 0.4742, 0.5276, 0.4916, 0.5077, 0.4922, 0.7377, 0.01015, 0.7455, 0.02848, 0.7304, 0.03343, 0.7226, 0.01508, 0.8711, 0.8954, 0.8912, 0.896, 0.8902, 0.9137, 0.8701, 0.9131, 0.7041, 0.4624, 0.7121, 0.4439, 0.7316, 0.4532, 0.7159, 0.4653, 0.5077, 0.4922, 0.5276, 0.4916, 0.5298, 0.5135, 0.5099, 0.5144, 0.7226, 0.01508, 0.7304, 0.03343, 0.7193, 0.03537, 0.7038, 0.02277, 0.8701, 0.9131, 0.8902, 0.9137, 0.8897, 0.9269, 0.8696, 0.9258, 0.7159, 0.4653, 0.7316, 0.4532, 0.7326, 0.4753, 0.7143, 0.4772, 0.2401, 0.912, 0.2565, 0.9125, 0.2572, 0.9352, 0.241, 0.9353, 0.7038, 0.02277, 0.7193, 0.03537, 0.721, 0.04659, 0.7031, 0.04366, 0.4608, 0.6578, 0.4788, 0.6577, 0.4793, 0.67, 0.4615, 0.6696, 0.7143, 0.4772, 0.7326, 0.4753, 0.7321, 0.4916, 0.714, 0.4935, 0.241, 0.9353, 0.2572, 0.9352, 0.257, 0.9523, 0.2409, 0.9524, 0.7031, 0.04366, 0.721, 0.04659, 0.7214, 0.06242, 0.7036, 0.05951, 0.4615, 0.6696, 0.4793, 0.67, 0.4791, 0.6871, 0.4615, 0.6867, 0.714, 0.4935, 0.7321, 0.4916, 0.7316, 0.5078, 0.7137, 0.5097, 0.2409, 0.9524, 0.257, 0.9523, 0.2568, 0.9693, 0.2409, 0.9693, 0.7036, 0.05951, 0.7214, 0.06242, 0.7217, 0.07809, 0.7042, 0.07521, 0.4615, 0.6867, 0.4791, 0.6871, 0.4789, 0.704, 0.4615, 0.7036, 0.7137, 0.5097, 0.7316, 0.5078, 0.7297, 0.5291, 0.7147, 0.5211, 0.2409, 0.9693, 0.2568, 0.9693, 0.2559, 0.9909, 0.2401, 0.9914, 0.7042, 0.07521, 0.7217, 0.07809, 0.7206, 0.0886, 0.706, 0.09544, 0.4615, 0.7036, 0.4789, 0.704, 0.4782, 0.7161, 0.4608, 0.7152, 0.7147, 0.5211, 0.7297, 0.5291, 0.7131, 0.5407, 0.7055, 0.5254, 0.9987, 0.2097, 0.9796, 0.2076, 0.9791, 0.1921, 0.9979, 0.1939, 0.706, 0.09544, 0.7206, 0.0886, 0.7292, 0.09301, 0.722, 0.1072, 0.216, 0.9949, 0.1971, 0.9973, 0.1974, 0.9879, 0.2159, 0.9859, 0.7055, 0.5254, 0.7131, 0.5407, 0.7008, 0.548, 0.6933, 0.533, 0.9979, 0.1939, 0.9791, 0.1921, 0.979, 0.1801, 0.9975, 0.1819, 0.722, 0.1072, 0.7292, 0.09301, 0.7411, 0.1011, 0.734, 0.1151, 0.2159, 0.9859, 0.1974, 0.9879, 0.1982, 0.9757, 0.2164, 0.9737, 0.6933, 0.533, 0.7008, 0.548, 0.6886, 0.5553, 0.6813, 0.5405, 0.9975, 0.1819, 0.979, 0.1801, 0.9788, 0.1684, 0.9971, 0.1701, 0.734, 0.1151, 0.7411, 0.1011, 0.7528, 0.109, 0.7458, 0.1228, 0.2164, 0.9737, 0.1982, 0.9757, 0.1989, 0.9636, 0.2169, 0.9616, 0.6813, 0.5405, 0.6886, 0.5553, 0.6746, 0.5635, 0.6713, 0.547, 0.9971, 0.1701, 0.9788, 0.1684, 0.9787, 0.1549, 0.9967, 0.1564, 0.7458, 0.1228, 0.7528, 0.109, 0.7624, 0.1158, 0.7593, 0.1315, 0.2169, 0.9616, 0.1989, 0.9636, 0.1997, 0.9536, 0.2173, 0.9518, 0.6713, 0.547, 0.6746, 0.5635, 0.6591, 0.565, 0.6599, 0.5477, 0.9967, 0.1564, 0.9787, 0.1549, 0.9795, 0.1387, 0.9974, 0.14, 0.7593, 0.1315, 0.7624, 0.1158, 0.7733, 0.1171, 0.7743, 0.1337, 0.2173, 0.9518, 0.1997, 0.9536, 0.1989, 0.9415, 0.2165, 0.9399, 0.6599, 0.5477, 0.6591, 0.565, 0.646, 0.566, 0.6468, 0.5489, 0.9974, 0.14, 0.9795, 0.1387, 0.9803, 0.1248, 0.9981, 0.1261, 0.7743, 0.1337, 0.7733, 0.1171, 0.7861, 0.1189, 0.7871, 0.1354, 0.2165, 0.9399, 0.1989, 0.9415, 0.198, 0.9275, 0.2155, 0.9259, 0.6468, 0.5489, 0.646, 0.566, 0.6329, 0.567, 0.6337, 0.55, 0.9981, 0.1261, 0.9803, 0.1248, 0.9811, 0.1109, 0.9987, 0.1122, 0.7871, 0.1354, 0.7861, 0.1189, 0.7989, 0.1207, 0.7999, 0.1371, 0.2155, 0.9259, 0.198, 0.9275, 0.1971, 0.9136, 0.2145, 0.912, 0.4931, 0.5042, 0.464, 0.5088, 0.4584, 0.482, 0.4891, 0.4763, 0.6564, 0.3138, 0.627, 0.313, 0.6271, 0.2807, 0.658, 0.2852, 0.9741, 0.1446, 0.9449, 0.1459, 0.9433, 0.1136, 0.9744, 0.113, 0.4512, 0.1477, 0.4712, 0.1693, 0.4503, 0.1897, 0.4265, 0.1694, 0.4967, 0.5295, 0.4692, 0.5339, 0.464, 0.5088, 0.4931, 0.5042, 0.6548, 0.3404, 0.6271, 0.3397, 0.627, 0.313, 0.6564, 0.3138, 0.9738, 0.1707, 0.9462, 0.172, 0.9449, 0.1459, 0.9741, 0.1446, 0.4712, 0.1303, 0.4902, 0.1507, 0.4712, 0.1693, 0.4512, 0.1477, 0.5002, 0.5535, 0.4742, 0.5576, 0.4692, 0.5339, 0.4967, 0.5295, 0.6533, 0.3657, 0.6271, 0.3649, 0.6271, 0.3397, 0.6548, 0.3404, 0.9735, 0.1954, 0.9474, 0.1966, 0.9462, 0.172, 0.9738, 0.1707, 0.4902, 0.1138, 0.5081, 0.1331, 0.4902, 0.1507, 0.4712, 0.1303, 0.5033, 0.5876, 0.4789, 0.5821, 0.4742, 0.5576, 0.5002, 0.5535, 0.6515, 0.3915, 0.6299, 0.379, 0.6271, 0.3649, 0.6533, 0.3657, 0.9706, 0.2087, 0.9482, 0.219, 0.9474, 0.1966, 0.9735, 0.1954, 0.5077, 0.09906, 0.5312, 0.1071, 0.5081, 0.1331, 0.4902, 0.1138, 0.4884, 0.6087, 0.4678, 0.5954, 0.4789, 0.5821, 0.5033, 0.5876, 0.6363, 0.3976, 0.6224, 0.3782, 0.6299, 0.379, 0.6515, 0.3915, 0.7255, 0.9162, 0.7306, 0.9367, 0.7172, 0.9461, 0.7172, 0.9219, 0.5012, 0.08604, 0.5242, 0.0837, 0.5312, 0.1071, 0.5077, 0.09906, 0.4779, 0.6207, 0.4573, 0.6075, 0.4678, 0.5954, 0.4884, 0.6087, 0.6221, 0.4028, 0.6082, 0.3835, 0.6224, 0.3782, 0.6363, 0.3976, 0.2401, 0.9341, 0.2173, 0.9277, 0.2173, 0.912, 0.2401, 0.9184, 0.4947, 0.07174, 0.5177, 0.0694, 0.5242, 0.0837, 0.5012, 0.08604, 0.4674, 0.6328, 0.4468, 0.6196, 0.4573, 0.6075, 0.4779, 0.6207, 0.6078, 0.408, 0.5939, 0.3887, 0.6082, 0.3835, 0.6221, 0.4028, 0.2401, 0.9498, 0.2173, 0.9434, 0.2173, 0.9277, 0.2401, 0.9341, 0.4882, 0.05744, 0.5111, 0.05509, 0.5177, 0.0694, 0.4947, 0.07174, 0.4569, 0.6449, 0.4363, 0.6316, 0.4468, 0.6196, 0.4674, 0.6328, 0.5935, 0.4133, 0.5797, 0.3939, 0.5939, 0.3887, 0.6078, 0.408, 0.2401, 0.9655, 0.2173, 0.9591, 0.2173, 0.9434, 0.2401, 0.9498, 0.4816, 0.04313, 0.5046, 0.04079, 0.5111, 0.05509, 0.4882, 0.05744, 0.4457, 0.6577, 0.4257, 0.6438, 0.4363, 0.6316, 0.4569, 0.6449, 0.5792, 0.4185, 0.5663, 0.3989, 0.5797, 0.3939, 0.5935, 0.4133, 0.24, 0.9802, 0.2173, 0.9747, 0.2173, 0.9591, 0.2401, 0.9655, 0.4751, 0.02895, 0.4976, 0.02562, 0.5046, 0.04079, 0.4816, 0.04313, 0.4416, 0.7043, 0.4608, 0.7001, 0.4608, 0.719, 0.4416, 0.7242, 0.5648, 0.4209, 0.553, 0.401, 0.5663, 0.3989, 0.5792, 0.4185, 0.5312, 0.9541, 0.551, 0.9596, 0.551, 0.9775, 0.5312, 0.971, 0.4665, 0.01667, 0.4884, 0.0124, 0.4976, 0.02562, 0.4751, 0.02895, 0.4416, 0.6856, 0.4608, 0.6813, 0.4608, 0.7001, 0.4416, 0.7043, 0.5506, 0.4233, 0.5387, 0.4034, 0.553, 0.401, 0.5648, 0.4209, 0.5312, 0.936, 0.551, 0.9415, 0.551, 0.9596, 0.5312, 0.9541, 0.4579, 0.004273, 0.4797, 1.406e-08, 0.4884, 0.0124, 0.4665, 0.01667, 0.4415, 0.6577, 0.4608, 0.6613, 0.4608, 0.6813, 0.4416, 0.6856, 0.5354, 0.4255, 0.5312, 0.4071, 0.5387, 0.4034, 0.5506, 0.4233, 0.5312, 0.927, 0.551, 0.9247, 0.551, 0.9415, 0.5312, 0.936, 0.4257, 0.663, 0.4415, 0.6577, 0.4416, 0.6856, 0.4257, 0.6804, 0.7964, 0.9134, 0.8197, 0.9073, 0.8266, 0.9241, 0.8073, 0.9356, 0.7565, 0.3983, 0.7791, 0.3877, 0.7812, 0.3958, 0.7638, 0.4108, 0.7056, 0.3943, 0.7281, 0.4022, 0.7211, 0.4174, 0.7031, 0.4041, 0.8323, 0.9004, 0.8554, 0.9097, 0.8446, 0.9288, 0.8266, 0.9137, 0.7901, 0.8974, 0.8133, 0.8913, 0.8197, 0.9073, 0.7964, 0.9134, 0.7499, 0.3864, 0.7725, 0.3759, 0.7791, 0.3877, 0.7565, 0.3983, 0.7132, 0.3783, 0.7357, 0.3862, 0.7281, 0.4022, 0.7056, 0.3943, 0.8387, 0.8864, 0.8618, 0.8957, 0.8554, 0.9097, 0.8323, 0.9004, 0.7823, 0.8745, 0.8068, 0.8743, 0.8133, 0.8913, 0.7901, 0.8974, 0.7431, 0.3737, 0.7675, 0.3696, 0.7725, 0.3759, 0.7499, 0.3864, 0.719, 0.3692, 0.7431, 0.3711, 0.7357, 0.3862, 0.7132, 0.3783, 0.8449, 0.8733, 0.8696, 0.8753, 0.8618, 0.8957, 0.8387, 0.8864, 0.7898, 0.8443, 0.8135, 0.8504, 0.8068, 0.8743, 0.7823, 0.8745, 0.7479, 0.3495, 0.7718, 0.3533, 0.7675, 0.3696, 0.7431, 0.3737, 0.714, 0.3535, 0.7377, 0.3491, 0.7431, 0.3711, 0.719, 0.3692, 0.8388, 0.851, 0.8627, 0.8449, 0.8696, 0.8753, 0.8449, 0.8733, 0.7964, 0.8213, 0.8201, 0.8274, 0.8135, 0.8504, 0.7898, 0.8443, 0.7526, 0.3263, 0.7765, 0.33, 0.7718, 0.3533, 0.7479, 0.3495, 0.7086, 0.3304, 0.7323, 0.3261, 0.7377, 0.3491, 0.714, 0.3535, 0.8327, 0.8277, 0.8566, 0.8216, 0.8627, 0.8449, 0.8388, 0.851, 0.8029, 0.7984, 0.8266, 0.8045, 0.8201, 0.8274, 0.7964, 0.8213, 0.7573, 0.303, 0.7812, 0.3068, 0.7765, 0.33, 0.7526, 0.3263, 0.7031, 0.3074, 0.7268, 0.303, 0.7323, 0.3261, 0.7086, 0.3304, 0.8266, 0.8044, 0.8505, 0.7984, 0.8566, 0.8216, 0.8327, 0.8277])
me_cube_001.update()

# ---- objects
ob_cube = bpy.data.objects.new('Cube', me_cube_001)

# ---- transforms, parenting, visibility, modifiers, constraints
ob_cube.location = (0.0, 0.0, 0.0)

# ---- collection membership
col_collection.objects.link(ob_cube)

# ---- scene / render settings (as saved in the file)
scene.frame_start = 1; scene.frame_end = 250; scene.frame_set(1)
scene.render.engine = 'BLENDER_EEVEE_NEXT'
scene.render.bake_bias = 0.0
scene.render.bake_samples = 0
bpy.context.view_layer.update()

# ---- added for rendering (the .blend has no active camera and no usable light): camera, sun
cam_auto = bpy.data.cameras.new('AutoCamera')
cam_auto.lens = 50.0
cam_auto.sensor_width = 36.0
cam_auto.clip_end = 1000.0
ob_auto_camera = bpy.data.objects.new('AutoCamera', cam_auto)
scene.collection.objects.link(ob_auto_camera)
ob_auto_camera.location = (9.76106, -13.303, 11.5033)
ob_auto_camera.rotation_euler = (1.09748, -7.21219e-08, 0.694738)
scene.camera = ob_auto_camera
light_auto_sun = bpy.data.lights.new('AutoSun', 'SUN')
light_auto_sun.energy = 3.0
light_auto_sun.angle = 0.0523599
ob_auto_sun = bpy.data.objects.new('AutoSun', light_auto_sun)
scene.collection.objects.link(ob_auto_sun)
ob_auto_sun.rotation_euler = (0.872665, 0.174533, 0.523599)
bpy.context.view_layer.update()
